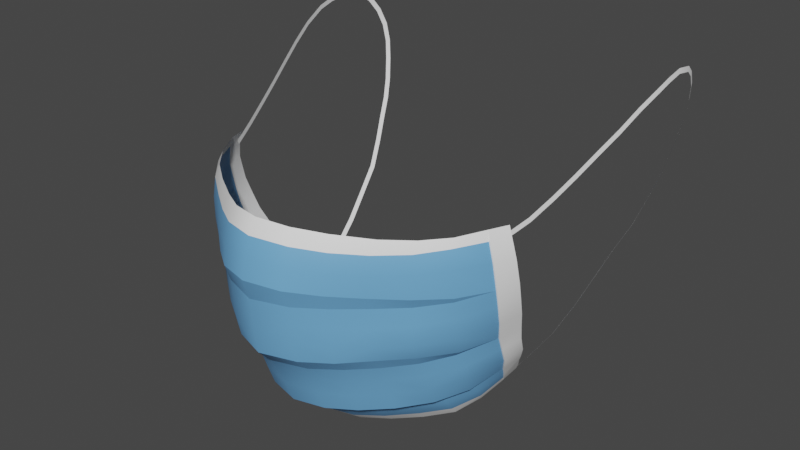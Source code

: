 # Source: HumanPlusMask_copie_.blend  (saved by Blender 3.3.6; exported with 4.5.12 LTS)
import bpy
from mathutils import Matrix  # noqa: F401  (used for matrix-valued properties, if any)

bpy.ops.wm.read_factory_settings(use_empty=True)
scene = bpy.context.scene
scene.name = 'Scene'

# ---- materials (node trees are filled in below, after node groups)
mat_material_001 = bpy.data.materials.new('Material.001')
mat_material_001.use_transparent_shadow = False
mat_material = bpy.data.materials.new('Material')
mat_material.use_transparent_shadow = False

# ---- material node trees
mat_material_001.use_nodes = True; mat_material_001.node_tree.nodes.clear()
_N = mat_material_001.node_tree.nodes; _L = mat_material_001.node_tree.links
n0 = _N.new('ShaderNodeBsdfPrincipled'); n0.name = 'Principled BSDF'; n0.location = (10, 300)
n0.distribution = 'GGX'
n0.subsurface_method = 'RANDOM_WALK_SKIN'
n0.inputs[0].default_value = (0.1538, 0.4066, 0.7484, 1.0)
n0.inputs[3].default_value = 1.45
n0.inputs[27].default_value = (0.0, 0.0, 0.0, 1.0)
n0.inputs[28].default_value = 1.0
n1 = _N.new('ShaderNodeOutputMaterial'); n1.name = 'Material Output'; n1.location = (300, 300)
_L.new(n0.outputs[0], n1.inputs[0])
n1.is_active_output = True
mat_material.use_nodes = True; mat_material.node_tree.nodes.clear()
_N = mat_material.node_tree.nodes; _L = mat_material.node_tree.links
n0 = _N.new('ShaderNodeBsdfPrincipled'); n0.name = 'Principled BSDF'; n0.location = (10, 300)
n0.distribution = 'GGX'
n0.subsurface_method = 'RANDOM_WALK_SKIN'
n0.inputs[0].default_value = (1.0, 1.0, 1.0, 1.0)
n0.inputs[3].default_value = 1.45
n0.inputs[27].default_value = (0.0, 0.0, 0.0, 1.0)
n0.inputs[28].default_value = 1.0
n1 = _N.new('ShaderNodeOutputMaterial'); n1.name = 'Material Output'; n1.location = (300, 300)
_L.new(n0.outputs[0], n1.inputs[0])
n1.is_active_output = True

# ---- world
world_world = bpy.data.worlds.new('World'); scene.world = world_world
world_world.use_nodes = True; world_world.node_tree.nodes.clear()
_N = world_world.node_tree.nodes; _L = world_world.node_tree.links
n0 = _N.new('ShaderNodeOutputWorld'); n0.name = 'World Output'; n0.location = (300, 300)
n1 = _N.new('ShaderNodeBackground'); n1.name = 'Background'; n1.location = (10, 300)
n1.inputs[0].default_value = (0.05088, 0.05088, 0.05088, 1.0)
_L.new(n1.outputs[0], n0.inputs[0])
n0.is_active_output = True
world_world.color = (0.05088, 0.05088, 0.05088)
world_world.use_sun_shadow = False
world_world.sun_shadow_jitter_overblur = 0.0

# ---- meshes
me_retopoflow_001 = bpy.data.meshes.new('RetopoFlow.001')
me_retopoflow_001.from_pydata([(-0.02359, 0.006974, 0.006744), (-0.02508, 0.004814, 0.001453), (-0.02522, 0.0029, -0.005448), (-0.02479, 0.002161, -0.01297), (-0.02516, 0.004658, -0.01871), (-0.0252, 0.005154, -0.02654), (-0.02507, 0.005143, -0.03372), (-0.02501, 0.006671, -0.04052), (-0.02458, 0.01107, -0.04546), (-0.02432, 0.01423, -0.05196), (-0.02411, 0.01608, -0.05881), (-0.02385, 0.01874, -0.06657), (-0.02388, 0.02681, -0.06956), (-0.02341, 0.0299, -0.07345), (-0.02236, 0.03437, -0.0786), (-0.02116, 0.03923, -0.08319), (-0.03163, 0.04551, -0.0812), (-0.03286, 0.04162, -0.07687), (-0.0339, 0.03722, -0.07176), (-0.03389, 0.03429, -0.06808), (-0.03453, 0.02628, -0.06529), (-0.03471, 0.02356, -0.05776), (-0.03484, 0.02191, -0.05113), (-0.03489, 0.01884, -0.04452), (-0.03505, 0.01526, -0.03982), (-0.03581, 0.01299, -0.03344), (-0.0359, 0.01322, -0.0263), (-0.0359, 0.01289, -0.01851), (-0.03588, 0.01083, -0.0138), (-0.03592, 0.01077, -0.005985), (-0.03627, 0.01251, 0.0009715), (-0.0369, 0.01536, 0.005637), (-0.04743, 0.02296, 0.005605), (-0.04727, 0.0204, 0.001593), (-0.04685, 0.01874, -0.00532), (-0.04743, 0.01919, -0.01397), (-0.04698, 0.02119, -0.0178), (-0.04708, 0.02148, -0.02497), (-0.04713, 0.02141, -0.03262), (-0.0458, 0.02481, -0.03929), (-0.04487, 0.0272, -0.04303), (-0.04552, 0.03045, -0.0495), (-0.04524, 0.0321, -0.05606), (-0.04446, 0.03619, -0.06383), (-0.04308, 0.0426, -0.06609), (-0.04342, 0.04519, -0.06977), (-0.04256, 0.04904, -0.07464), (-0.0412, 0.05288, -0.0789), (-0.04611, 0.06215, -0.07567), (-0.04858, 0.0586, -0.07155), (-0.04985, 0.05484, -0.06712), (-0.05002, 0.05211, -0.06338), (-0.05144, 0.04779, -0.06192), (-0.05328, 0.04278, -0.0543), (-0.05397, 0.04104, -0.04776), (-0.05289, 0.03734, -0.04152), (-0.05489, 0.03635, -0.03922), (-0.05698, 0.03223, -0.03144), (-0.05706, 0.0315, -0.02357), (-0.05677, 0.03035, -0.01655), (-0.05741, 0.02958, -0.01459), (-0.05653, 0.02806, -0.004231), (-0.05577, 0.02926, 0.002662), (-0.05532, 0.03125, 0.005792), (-0.06231, 0.04068, 0.002803), (-0.06389, 0.04114, -0.004955), (-0.06408, 0.04337, -0.01557), (-0.06391, 0.04505, -0.02232), (-0.06307, 0.04751, -0.03035), (-0.06015, 0.05171, -0.0392), (-0.05949, 0.05459, -0.04548), (-0.05473, 0.06289, -0.05951), (-0.04885, 0.07147, -0.07195), (-0.05739, 0.07032, -0.05732), (-0.06079, 0.0664, -0.05085), (-0.06204, 0.06317, -0.04424), (-0.06364, 0.0604, -0.03781), (-0.06703, 0.05398, -0.02192), (-0.06776, 0.05174, -0.01517), (-0.06586, 0.04862, 0.002226), (-0.06429, 0.04909, 0.006029), (-0.01091, 0.03363, -0.08402), (-0.01186, 0.02868, -0.07966), (-0.01254, 0.02397, -0.07435), (-0.01345, 0.02088, -0.07043), (-0.01291, 0.01294, -0.06714), (-0.01321, 0.01014, -0.05918), (-0.01345, 0.007954, -0.05226), (-0.014, 0.004557, -0.04594), (-0.01391, -0.0002472, -0.04073), (-0.01404, -0.001635, -0.03364), (-0.01418, -0.002087, -0.02611), (-0.01429, -0.002652, -0.0186), (-0.01362, -0.005458, -0.0117), (-0.01419, -0.004003, -0.004415), (-0.01411, -0.00177, 0.002783), (-0.01252, 0.0007315, 0.008241), (-0.06151, 0.04154, 0.006482), (-0.05877, 0.05756, -0.05185), (-0.05335, 0.06547, -0.06354), (-0.05126, 0.06852, -0.06798), (-0.05023, 0.07857, -0.06942), (-0.05292, 0.07571, -0.06485), (-0.05508, 0.07287, -0.06086), (-0.06599, 0.05668, -0.02966), (-0.06751, 0.04944, -0.005473), (-0.06274, 0.04068, 0.002803), (-0.06433, 0.04114, -0.004955), (-0.06452, 0.04337, -0.01557), (-0.06435, 0.04505, -0.02232), (-0.0635, 0.04751, -0.03035), (-0.06058, 0.05171, -0.0392), (-0.05993, 0.05459, -0.04548), (-0.05921, 0.05756, -0.05185), (-0.05517, 0.06289, -0.05951), (-0.05379, 0.06547, -0.06354), (-0.0517, 0.06852, -0.06798), (0.02359, 0.006974, 0.006744), (0.02508, 0.004814, 0.001453), (0.02522, 0.0029, -0.005448), (0.02479, 0.002161, -0.01297), (0.02516, 0.004658, -0.01871), (0.0252, 0.005154, -0.02654), (0.02507, 0.005143, -0.03372), (0.02501, 0.006671, -0.04052), (0.02458, 0.01107, -0.04546), (0.02432, 0.01423, -0.05196), (0.02411, 0.01608, -0.05881), (0.02385, 0.01874, -0.06657), (0.02388, 0.02681, -0.06956), (0.02341, 0.0299, -0.07345), (0.02236, 0.03437, -0.0786), (0.02116, 0.03923, -0.08319), (0.03163, 0.04551, -0.0812), (0.03286, 0.04162, -0.07687), (0.0339, 0.03722, -0.07176), (0.03389, 0.03429, -0.06808), (0.03453, 0.02628, -0.06529), (0.03471, 0.02356, -0.05776), (0.03484, 0.02191, -0.05113), (0.03489, 0.01884, -0.04452), (0.03505, 0.01526, -0.03982), (0.03581, 0.01299, -0.03344), (0.0359, 0.01322, -0.0263), (0.0359, 0.01289, -0.01851), (0.03588, 0.01083, -0.0138), (0.03592, 0.01077, -0.005985), (0.03627, 0.01251, 0.0009715), (0.0369, 0.01536, 0.005637), (0.04743, 0.02296, 0.005605), (0.04727, 0.0204, 0.001593), (0.04685, 0.01874, -0.00532), (0.04743, 0.01919, -0.01397), (0.04698, 0.02119, -0.0178), (0.04708, 0.02148, -0.02497), (0.04713, 0.02141, -0.03262), (0.0458, 0.02481, -0.03929), (0.04487, 0.0272, -0.04303), (0.04552, 0.03045, -0.0495), (0.04524, 0.0321, -0.05606), (0.04446, 0.03619, -0.06383), (0.04308, 0.0426, -0.06609), (0.04342, 0.04519, -0.06977), (0.04256, 0.04904, -0.07464), (0.0412, 0.05288, -0.0789), (0.04611, 0.06215, -0.07567), (0.04858, 0.0586, -0.07155), (0.04985, 0.05484, -0.06712), (0.05002, 0.05211, -0.06338), (0.05144, 0.04779, -0.06192), (0.05328, 0.04278, -0.0543), (0.05397, 0.04104, -0.04776), (0.05289, 0.03734, -0.04152), (0.05489, 0.03635, -0.03922), (0.05698, 0.03223, -0.03144), (0.05706, 0.0315, -0.02357), (0.05677, 0.03035, -0.01655), (0.05741, 0.02958, -0.01459), (0.05653, 0.02806, -0.004231), (0.05577, 0.02926, 0.002662), (0.05532, 0.03125, 0.005792), (0.06231, 0.04068, 0.002803), (0.06389, 0.04114, -0.004955), (0.06408, 0.04337, -0.01557), (0.06391, 0.04505, -0.02232), (0.06307, 0.04751, -0.03035), (0.06015, 0.05171, -0.0392), (0.05949, 0.05459, -0.04548), (0.05473, 0.06289, -0.05951), (0.04885, 0.07147, -0.07195), (0.05739, 0.07032, -0.05732), (0.06079, 0.0664, -0.05085), (0.06204, 0.06317, -0.04424), (0.06364, 0.0604, -0.03781), (0.06703, 0.05398, -0.02192), (0.06776, 0.05174, -0.01517), (0.06586, 0.04862, 0.002226), (0.06429, 0.04909, 0.006029), (0.01091, 0.03363, -0.08402), (0.01186, 0.02868, -0.07966), (0.01254, 0.02397, -0.07435), (0.01345, 0.02088, -0.07043), (0.01291, 0.01294, -0.06714), (0.01321, 0.01014, -0.05918), (0.01345, 0.007954, -0.05226), (0.014, 0.004557, -0.04594), (0.01391, -0.0002472, -0.04073), (0.01404, -0.001635, -0.03364), (0.01418, -0.002087, -0.02611), (0.01429, -0.002652, -0.0186), (0.01362, -0.005458, -0.0117), (0.01419, -0.004003, -0.004415), (0.01411, -0.00177, 0.002783), (0.01252, 0.0007315, 0.008241), (0.0, -0.002286, 0.009153), (0.0, -0.005725, 0.003841), (0.0, -0.008079, -0.003478), (0.0, -0.009479, -0.01072), (0.0, -0.007078, -0.01859), (0.0, -0.00659, -0.02544), (0.0, -0.005735, -0.03308), (0.0, -0.004881, -0.04032), (0.0, 0.0006097, -0.04623), (0.0, 0.003991, -0.0516), (0.0, 0.006607, -0.05852), (0.0, 0.01006, -0.06745), (0.0, 0.01677, -0.07082), (0.0, 0.02037, -0.07405), (0.0, 0.02558, -0.0797), (0.0, 0.03093, -0.08435), (0.06151, 0.04154, 0.006482), (0.05877, 0.05756, -0.05185), (0.05335, 0.06547, -0.06354), (0.05126, 0.06852, -0.06798), (0.05023, 0.07857, -0.06942), (0.05292, 0.07571, -0.06485), (0.05508, 0.07287, -0.06086), (0.06599, 0.05668, -0.02966), (0.06751, 0.04944, -0.005473), (0.06274, 0.04068, 0.002803), (0.06433, 0.04114, -0.004955), (0.06452, 0.04337, -0.01557), (0.06435, 0.04505, -0.02232), (0.0635, 0.04751, -0.03035), (0.06058, 0.05171, -0.0392), (0.05993, 0.05459, -0.04548), (0.05921, 0.05756, -0.05185), (0.05517, 0.06289, -0.05951), (0.05379, 0.06547, -0.06354), (0.0517, 0.06852, -0.06798), (-0.03389, 0.03429, -0.06808), (-0.02388, 0.02681, -0.06956), (-0.03453, 0.02628, -0.06529), (-0.02385, 0.01874, -0.06657), (-0.03489, 0.01884, -0.04452), (-0.02458, 0.01107, -0.04546), (-0.03505, 0.01526, -0.03982), (-0.02501, 0.006671, -0.04052), (-0.0359, 0.01289, -0.01851), (-0.02516, 0.004658, -0.01871), (-0.03588, 0.01083, -0.0138), (-0.02479, 0.002161, -0.01297), (-0.04743, 0.01919, -0.01397), (-0.04698, 0.02119, -0.0178), (-0.0458, 0.02481, -0.03929), (-0.04487, 0.0272, -0.04303), (-0.04446, 0.03619, -0.06383), (-0.04308, 0.0426, -0.06609), (-0.05002, 0.05211, -0.06338), (-0.05144, 0.04779, -0.06192), (-0.05289, 0.03734, -0.04152), (-0.05489, 0.03635, -0.03922), (-0.05677, 0.03035, -0.01655), (-0.05741, 0.02958, -0.01459), (-0.06231, 0.04068, 0.002803), (-0.06389, 0.04114, -0.004955), (-0.06408, 0.04337, -0.01557), (-0.06408, 0.04337, -0.01557), (-0.06408, 0.04337, -0.01557), (-0.06391, 0.04505, -0.02232), (-0.06307, 0.04751, -0.03035), (-0.06015, 0.05171, -0.0392), (-0.06015, 0.05171, -0.0392), (-0.06015, 0.05171, -0.0392), (-0.05949, 0.05459, -0.04548), (-0.05473, 0.06289, -0.05951), (-0.05473, 0.06289, -0.05951), (-0.05473, 0.06289, -0.05951), (-0.04885, 0.07147, -0.07195), (-0.04885, 0.07147, -0.07195), (-0.01345, 0.02088, -0.07043), (-0.01291, 0.01294, -0.06714), (-0.014, 0.004557, -0.04594), (-0.01391, -0.0002472, -0.04073), (-0.01429, -0.002652, -0.0186), (-0.01362, -0.005458, -0.0117), (0.0, -0.009479, -0.01072), (0.0, -0.007078, -0.01859), (0.0, -0.004881, -0.04032), (0.0, 0.0006097, -0.04623), (0.0, 0.01006, -0.06745), (0.0, 0.01677, -0.07082), (-0.05335, 0.06547, -0.06354), (-0.05126, 0.06852, -0.06798), (-0.06274, 0.04068, 0.002803), (-0.06433, 0.04114, -0.004955), (-0.06452, 0.04337, -0.01557), (-0.06435, 0.04505, -0.02232), (-0.0635, 0.04751, -0.03035), (-0.06058, 0.05171, -0.0392), (-0.05993, 0.05459, -0.04548), (-0.05921, 0.05756, -0.05185), (-0.05517, 0.06289, -0.05951), (-0.05379, 0.06547, -0.06354), (-0.0517, 0.06852, -0.06798), (-0.05877, 0.05756, -0.05185), (-0.06151, 0.04154, 0.006482), (-0.06151, 0.04154, 0.006482), (0.03389, 0.03429, -0.06808), (0.02388, 0.02681, -0.06956), (0.03453, 0.02628, -0.06529), (0.02385, 0.01874, -0.06657), (0.03489, 0.01884, -0.04452), (0.02458, 0.01107, -0.04546), (0.03505, 0.01526, -0.03982), (0.02501, 0.006671, -0.04052), (0.0359, 0.01289, -0.01851), (0.02516, 0.004658, -0.01871), (0.03588, 0.01083, -0.0138), (0.02479, 0.002161, -0.01297), (0.04743, 0.01919, -0.01397), (0.04698, 0.02119, -0.0178), (0.0458, 0.02481, -0.03929), (0.04487, 0.0272, -0.04303), (0.04446, 0.03619, -0.06383), (0.04308, 0.0426, -0.06609), (0.05002, 0.05211, -0.06338), (0.05144, 0.04779, -0.06192), (0.05289, 0.03734, -0.04152), (0.05489, 0.03635, -0.03922), (0.05677, 0.03035, -0.01655), (0.05741, 0.02958, -0.01459), (0.06231, 0.04068, 0.002803), (0.06389, 0.04114, -0.004955), (0.06408, 0.04337, -0.01557), (0.06408, 0.04337, -0.01557), (0.06408, 0.04337, -0.01557), (0.06391, 0.04505, -0.02232), (0.06307, 0.04751, -0.03035), (0.06015, 0.05171, -0.0392), (0.06015, 0.05171, -0.0392), (0.06015, 0.05171, -0.0392), (0.05949, 0.05459, -0.04548), (0.05473, 0.06289, -0.05951), (0.05473, 0.06289, -0.05951), (0.05473, 0.06289, -0.05951), (0.04885, 0.07147, -0.07195), (0.04885, 0.07147, -0.07195), (0.01345, 0.02088, -0.07043), (0.01291, 0.01294, -0.06714), (0.014, 0.004557, -0.04594), (0.01391, -0.0002472, -0.04073), (0.01429, -0.002652, -0.0186), (0.01362, -0.005458, -0.0117), (0.05335, 0.06547, -0.06354), (0.05126, 0.06852, -0.06798), (0.06274, 0.04068, 0.002803), (0.06433, 0.04114, -0.004955), (0.06452, 0.04337, -0.01557), (0.06435, 0.04505, -0.02232), (0.0635, 0.04751, -0.03035), (0.06058, 0.05171, -0.0392), (0.05993, 0.05459, -0.04548), (0.05921, 0.05756, -0.05185), (0.05517, 0.06289, -0.05951), (0.05379, 0.06547, -0.06354), (0.0517, 0.06852, -0.06798), (0.05877, 0.05756, -0.05185), (0.06151, 0.04154, 0.006482), (0.06151, 0.04154, 0.006482), (-0.0641, 0.04656, 0.001252), (-0.06386, 0.04589, 0.00312), (-0.06761, 0.05627, 0.005201), (-0.06733, 0.0555, 0.007025), (-0.07037, 0.0655, 0.01021), (-0.07005, 0.0646, 0.01197), (-0.07289, 0.07451, 0.01555), (-0.07256, 0.07355, 0.01727), (-0.07534, 0.08335, 0.02111), (-0.075, 0.08238, 0.02283), (-0.0778, 0.09226, 0.02655), (-0.07746, 0.09129, 0.02827), (-0.07967, 0.1011, 0.03193), (-0.07935, 0.1003, 0.0337), (-0.08112, 0.1105, 0.03615), (-0.08083, 0.1098, 0.03801), (-0.08123, 0.1171, 0.03803), (-0.08095, 0.1167, 0.03997), (-0.08086, 0.1246, 0.03904), (-0.08057, 0.1246, 0.04101), (-0.08031, 0.1323, 0.03762), (-0.07995, 0.133, 0.03947), (-0.07891, 0.1376, 0.03419), (-0.07842, 0.1389, 0.03566), (-0.07771, 0.1415, 0.02891), (-0.0771, 0.1431, 0.02993), (-0.07635, 0.1438, 0.02271), (-0.07565, 0.1456, 0.02326), (-0.07522, 0.1445, 0.01561), (-0.07443, 0.1463, 0.01566), (-0.07388, 0.1432, 0.008322), (-0.07303, 0.145, 0.00809), (-0.07217, 0.1409, -0.0002834), (-0.07129, 0.1427, -0.0006911), (-0.07071, 0.1379, -0.007702), (-0.06979, 0.1396, -0.008331), (-0.06924, 0.1339, -0.01459), (-0.06829, 0.1355, -0.01532), (-0.06695, 0.1284, -0.02386), (-0.06599, 0.1299, -0.02467), (-0.06366, 0.1209, -0.03288), (-0.06264, 0.1223, -0.03388), (-0.06158, 0.1117, -0.04154), (-0.06052, 0.1129, -0.04265), (-0.05951, 0.1023, -0.05022), (-0.05844, 0.1035, -0.05141), (-0.05727, 0.09141, -0.05803), (-0.05618, 0.09257, -0.05925), (-0.05334, 0.0813, -0.06467), (-0.05226, 0.08247, -0.06588), (-0.04975, 0.07328, -0.06952), (-0.0492, 0.07443, -0.07074), (0.0641, 0.04656, 0.001252), (0.06386, 0.04589, 0.00312), (0.06761, 0.05627, 0.005201), (0.06733, 0.0555, 0.007025), (0.07037, 0.0655, 0.01021), (0.07005, 0.0646, 0.01197), (0.07289, 0.07451, 0.01555), (0.07256, 0.07355, 0.01727), (0.07534, 0.08335, 0.02111), (0.075, 0.08238, 0.02283), (0.0778, 0.09226, 0.02655), (0.07746, 0.09129, 0.02827), (0.07967, 0.1011, 0.03193), (0.07935, 0.1003, 0.0337), (0.08112, 0.1105, 0.03615), (0.08083, 0.1098, 0.03801), (0.08123, 0.1171, 0.03803), (0.08095, 0.1167, 0.03997), (0.08086, 0.1246, 0.03904), (0.08057, 0.1246, 0.04101), (0.08031, 0.1323, 0.03762), (0.07995, 0.133, 0.03947), (0.07891, 0.1376, 0.03419), (0.07842, 0.1389, 0.03566), (0.07771, 0.1415, 0.02891), (0.0771, 0.1431, 0.02993), (0.07635, 0.1438, 0.02271), (0.07565, 0.1456, 0.02326), (0.07522, 0.1445, 0.01561), (0.07443, 0.1463, 0.01566), (0.07388, 0.1432, 0.008322), (0.07303, 0.145, 0.00809), (0.07217, 0.1409, -0.0002834), (0.07129, 0.1427, -0.0006911), (0.07071, 0.1379, -0.007702), (0.06979, 0.1396, -0.008331), (0.06924, 0.1339, -0.01459), (0.06829, 0.1355, -0.01532), (0.06695, 0.1284, -0.02386), (0.06599, 0.1299, -0.02467), (0.06366, 0.1209, -0.03288), (0.06264, 0.1223, -0.03388), (0.06158, 0.1117, -0.04154), (0.06052, 0.1129, -0.04265), (0.05951, 0.1023, -0.05022), (0.05844, 0.1035, -0.05141), (0.05727, 0.09141, -0.05803), (0.05618, 0.09257, -0.05925), (0.05334, 0.0813, -0.06467), (0.05226, 0.08247, -0.06588), (0.04975, 0.07328, -0.06952), (0.0492, 0.07443, -0.07074)], [], [(16, 15, 14, 17), (17, 14, 13, 18), (18, 13, 12, 250), (19, 251, 11, 252), (20, 253, 10, 21), (21, 10, 9, 22), (22, 9, 8, 254), (23, 255, 7, 256), (24, 257, 6, 25), (25, 6, 5, 26), (26, 5, 4, 258), (27, 259, 3, 260), (28, 261, 2, 29), (29, 2, 1, 30), (30, 1, 0, 31), (32, 33, 30, 31), (33, 34, 29, 30), (34, 262, 28, 29), (35, 263, 27, 260), (36, 37, 26, 258), (37, 38, 25, 26), (38, 264, 24, 25), (39, 265, 23, 256), (40, 41, 22, 254), (41, 42, 21, 22), (42, 266, 20, 21), (43, 267, 19, 252), (44, 45, 18, 250), (45, 46, 17, 18), (46, 47, 16, 17), (48, 47, 46, 49), (49, 46, 45, 50), (50, 45, 44, 268), (51, 267, 43, 269), (52, 266, 42, 53), (53, 42, 41, 54), (54, 41, 40, 270), (55, 265, 39, 271), (56, 264, 38, 57), (57, 38, 37, 58), (58, 37, 36, 272), (59, 263, 35, 273), (60, 262, 34, 61), (61, 34, 33, 62), (62, 33, 32, 63), (317, 274, 62, 63), (274, 275, 61, 62), (275, 278, 60, 61), (277, 59, 273), (276, 279, 58, 272), (279, 280, 57, 58), (280, 283, 56, 57), (282, 55, 271), (281, 284, 54, 270), (284, 315, 53, 54), (315, 286, 52, 53), (285, 51, 269), (71, 302, 50, 268), (302, 303, 49, 50), (303, 288, 48, 49), (81, 82, 14, 15), (82, 83, 13, 14), (83, 290, 12, 13), (84, 291, 11, 251), (85, 86, 10, 253), (86, 87, 9, 10), (87, 292, 8, 9), (88, 293, 7, 255), (89, 90, 6, 257), (90, 91, 5, 6), (91, 294, 4, 5), (92, 295, 3, 259), (93, 94, 2, 261), (94, 95, 1, 2), (95, 96, 0, 1), (214, 96, 95, 215), (215, 95, 94, 216), (216, 94, 93, 296), (217, 295, 92, 297), (218, 294, 91, 219), (219, 91, 90, 220), (220, 90, 89, 298), (221, 293, 88, 299), (222, 292, 87, 223), (223, 87, 86, 224), (224, 86, 85, 300), (225, 291, 84, 301), (226, 290, 83, 227), (227, 83, 82, 228), (228, 82, 81, 229), (287, 98, 113, 114), (70, 69, 309, 310), (69, 68, 308, 309), (68, 67, 307, 308), (66, 65, 107, 306), (67, 66, 306, 307), (101, 289, 314), (102, 314, 313, 103), (103, 313, 312, 73), (73, 312, 311, 74), (74, 311, 112, 75), (75, 112, 111, 76), (76, 111, 110, 104), (104, 110, 109, 77), (77, 109, 108, 78), (78, 108, 305, 105), (105, 305, 304, 79), (79, 304, 80), (98, 70, 310, 113), (99, 287, 114, 115), (64, 97, 106), (100, 99, 115, 116), (65, 64, 106, 107), (72, 100, 116), (133, 134, 131, 132), (134, 135, 130, 131), (135, 318, 129, 130), (136, 320, 128, 319), (137, 138, 127, 321), (138, 139, 126, 127), (139, 322, 125, 126), (140, 324, 124, 323), (141, 142, 123, 325), (142, 143, 122, 123), (143, 326, 121, 122), (144, 328, 120, 327), (145, 146, 119, 329), (146, 147, 118, 119), (147, 148, 117, 118), (149, 148, 147, 150), (150, 147, 146, 151), (151, 146, 145, 330), (152, 328, 144, 331), (153, 326, 143, 154), (154, 143, 142, 155), (155, 142, 141, 332), (156, 324, 140, 333), (157, 322, 139, 158), (158, 139, 138, 159), (159, 138, 137, 334), (160, 320, 136, 335), (161, 318, 135, 162), (162, 135, 134, 163), (163, 134, 133, 164), (165, 166, 163, 164), (166, 167, 162, 163), (167, 336, 161, 162), (168, 337, 160, 335), (169, 170, 159, 334), (170, 171, 158, 159), (171, 338, 157, 158), (172, 339, 156, 333), (173, 174, 155, 332), (174, 175, 154, 155), (175, 340, 153, 154), (176, 341, 152, 331), (177, 178, 151, 330), (178, 179, 150, 151), (179, 180, 149, 150), (379, 180, 179, 342), (342, 179, 178, 343), (343, 178, 177, 346), (345, 341, 176), (344, 340, 175, 347), (347, 175, 174, 348), (348, 174, 173, 351), (350, 339, 172), (349, 338, 171, 352), (352, 171, 170, 377), (377, 170, 169, 354), (353, 337, 168), (188, 336, 167, 364), (364, 167, 166, 365), (365, 166, 165, 356), (198, 132, 131, 199), (199, 131, 130, 200), (200, 130, 129, 358), (201, 319, 128, 359), (202, 321, 127, 203), (203, 127, 126, 204), (204, 126, 125, 360), (205, 323, 124, 361), (206, 325, 123, 207), (207, 123, 122, 208), (208, 122, 121, 362), (209, 327, 120, 363), (210, 329, 119, 211), (211, 119, 118, 212), (212, 118, 117, 213), (214, 215, 212, 213), (215, 216, 211, 212), (216, 296, 210, 211), (217, 297, 209, 363), (218, 219, 208, 362), (219, 220, 207, 208), (220, 298, 206, 207), (221, 299, 205, 361), (222, 223, 204, 360), (223, 224, 203, 204), (224, 300, 202, 203), (225, 301, 201, 359), (226, 227, 200, 358), (227, 228, 199, 200), (228, 229, 198, 199), (355, 247, 246, 231), (187, 372, 371, 186), (186, 371, 370, 185), (185, 370, 369, 184), (183, 368, 240, 182), (184, 369, 368, 183), (234, 376, 357), (235, 236, 375, 376), (236, 190, 374, 375), (190, 191, 373, 374), (191, 192, 245, 373), (192, 193, 244, 245), (193, 237, 243, 244), (237, 194, 242, 243), (194, 195, 241, 242), (195, 238, 367, 241), (238, 196, 366, 367), (196, 197, 366), (231, 246, 372, 187), (232, 248, 247, 355), (181, 239, 230), (233, 249, 248, 232), (182, 240, 239, 181), (189, 249, 233), (314, 102, 101), (376, 234, 235), (366, 197, 378), (80, 304, 316), (381, 383, 382, 380), (383, 385, 384, 382), (385, 387, 386, 384), (387, 389, 388, 386), (389, 391, 390, 388), (391, 393, 392, 390), (393, 395, 394, 392), (395, 397, 396, 394), (397, 399, 398, 396), (399, 401, 400, 398), (401, 403, 402, 400), (403, 405, 404, 402), (405, 407, 406, 404), (407, 409, 408, 406), (409, 411, 410, 408), (411, 413, 412, 410), (413, 415, 414, 412), (415, 417, 416, 414), (417, 419, 418, 416), (419, 421, 420, 418), (421, 423, 422, 420), (423, 425, 424, 422), (425, 427, 426, 424), (427, 429, 428, 426), (429, 431, 430, 428), (433, 432, 434, 435), (435, 434, 436, 437), (437, 436, 438, 439), (439, 438, 440, 441), (441, 440, 442, 443), (443, 442, 444, 445), (445, 444, 446, 447), (447, 446, 448, 449), (449, 448, 450, 451), (451, 450, 452, 453), (453, 452, 454, 455), (455, 454, 456, 457), (457, 456, 458, 459), (459, 458, 460, 461), (461, 460, 462, 463), (463, 462, 464, 465), (465, 464, 466, 467), (467, 466, 468, 469), (469, 468, 470, 471), (471, 470, 472, 473), (473, 472, 474, 475), (475, 474, 476, 477), (477, 476, 478, 479), (479, 478, 480, 481), (481, 480, 482, 483)])
me_retopoflow_001.polygons.foreach_set('use_smooth', [True] * 282)
me_retopoflow_001.polygons.foreach_set('material_index', [1, 0, 0, 0, 0, 0, 0, 0, 0, 0, 0, 0, 0, 0, 1, 1, 0, 0, 0, 0, 0, 0, 0, 0, 0, 0, 0, 0, 0, 1, 1, 0, 0, 0, 0, 0, 0, 0, 0, 0, 0, 0, 0, 0, 1, 1, 0, 0, 0, 0, 0, 0, 0, 0, 0, 0, 0, 0, 0, 1, 1, 0, 0, 0, 0, 0, 0, 0, 0, 0, 0, 0, 0, 0, 1, 1, 0, 0, 0, 0, 0, 0, 0, 0, 0, 0, 0, 0, 0, 1, 1, 0, 0, 0, 1, 1, 1, 1, 1, 1, 1, 1, 1, 1, 1, 1, 1, 1, 1, 1, 1, 1, 1, 1, 1, 0, 0, 0, 0, 0, 0, 0, 0, 0, 0, 0, 0, 0, 1, 1, 0, 0, 0, 0, 0, 0, 0, 0, 0, 0, 0, 0, 0, 1, 1, 0, 0, 0, 0, 0, 0, 0, 0, 0, 0, 0, 0, 0, 1, 1, 0, 0, 0, 0, 0, 0, 0, 0, 0, 0, 0, 0, 0, 1, 1, 0, 0, 0, 0, 0, 0, 0, 0, 0, 0, 0, 0, 0, 1, 1, 0, 0, 0, 0, 0, 0, 0, 0, 0, 0, 0, 0, 0, 1, 1, 1, 1, 1, 1, 1, 1, 1, 1, 1, 1, 1, 1, 1, 1, 1, 1, 1, 1, 1, 1, 1, 1, 1, 1, 1, 1, 1, 1, 1, 1, 1, 1, 1, 1, 1, 1, 1, 1, 1, 1, 1, 1, 1, 1, 1, 1, 1, 1, 1, 1, 1, 1, 1, 1, 1, 1, 1, 1, 1, 1, 1, 1, 1, 1, 1, 1, 1, 1, 1, 1, 1, 1, 1, 1, 1, 1, 1])
_uv = me_retopoflow_001.uv_layers.new(name='UVMap')
_uv.uv.foreach_set('vector', [0.2927, 0.04923, 0.3653, 0.05427, 0.3652, 0.0936, 0.2926, 0.08367, 0.2926, 0.08367, 0.3652, 0.0936, 0.3642, 0.1321, 0.2937, 0.1222, 0.2937, 0.1222, 0.3642, 0.1321, 0.3644, 0.1591, 0.2972, 0.1477, 0.2972, 0.1477, 0.3644, 0.1591, 0.3782, 0.2016, 0.3126, 0.1901, 0.3126, 0.1901, 0.3782, 0.2016, 0.3745, 0.2427, 0.3094, 0.2314, 0.3094, 0.2314, 0.3745, 0.2427, 0.3706, 0.2781, 0.3049, 0.2663, 0.3049, 0.2663, 0.3706, 0.2781, 0.3706, 0.3142, 0.3055, 0.3039, 0.3055, 0.3039, 0.3706, 0.3142, 0.3748, 0.3466, 0.3098, 0.3341, 0.3098, 0.3341, 0.3748, 0.3466, 0.3724, 0.3807, 0.3064, 0.3693, 0.3064, 0.3693, 0.3724, 0.3807, 0.366, 0.416, 0.2983, 0.4054, 0.2983, 0.4054, 0.366, 0.416, 0.3621, 0.4556, 0.292, 0.446, 0.292, 0.446, 0.3621, 0.4556, 0.3673, 0.4873, 0.2944, 0.4734, 0.2944, 0.4734, 0.3673, 0.4873, 0.3597, 0.5264, 0.2883, 0.5154, 0.2883, 0.5154, 0.3597, 0.5264, 0.3515, 0.5649, 0.2754, 0.5537, 0.2754, 0.5537, 0.3515, 0.5649, 0.3494, 0.5992, 0.2585, 0.5808, 0.1838, 0.566, 0.199, 0.5431, 0.2754, 0.5537, 0.2585, 0.5808, 0.199, 0.5431, 0.2142, 0.5064, 0.2883, 0.5154, 0.2754, 0.5537, 0.2142, 0.5064, 0.2191, 0.4595, 0.2944, 0.4734, 0.2883, 0.5154, 0.2191, 0.4595, 0.2185, 0.4359, 0.292, 0.446, 0.2944, 0.4734, 0.2185, 0.4359, 0.2251, 0.3979, 0.2983, 0.4054, 0.292, 0.446, 0.2251, 0.3979, 0.2343, 0.3586, 0.3064, 0.3693, 0.2983, 0.4054, 0.2343, 0.3586, 0.2363, 0.3187, 0.3098, 0.3341, 0.3064, 0.3693, 0.2363, 0.3187, 0.2369, 0.2944, 0.3055, 0.3039, 0.3098, 0.3341, 0.2369, 0.2944, 0.2332, 0.2558, 0.3049, 0.2663, 0.3055, 0.3039, 0.2332, 0.2558, 0.2392, 0.2203, 0.3094, 0.2314, 0.3049, 0.2663, 0.2392, 0.2203, 0.2412, 0.1737, 0.3126, 0.1901, 0.3094, 0.2314, 0.2412, 0.1737, 0.2282, 0.1382, 0.2972, 0.1477, 0.3126, 0.1901, 0.2282, 0.1382, 0.2242, 0.1135, 0.2937, 0.1222, 0.2972, 0.1477, 0.2242, 0.1135, 0.2222, 0.0782, 0.2926, 0.08367, 0.2937, 0.1222, 0.2222, 0.0782, 0.221, 0.04438, 0.2927, 0.04923, 0.2926, 0.08367, 0.1583, 0.03333, 0.221, 0.04438, 0.2222, 0.0782, 0.1568, 0.06726, 0.1568, 0.06726, 0.2222, 0.0782, 0.2242, 0.1135, 0.1584, 0.1009, 0.1584, 0.1009, 0.2242, 0.1135, 0.2282, 0.1382, 0.1605, 0.1276, 0.1605, 0.1276, 0.2282, 0.1382, 0.2412, 0.1737, 0.1707, 0.1524, 0.1707, 0.1524, 0.2412, 0.1737, 0.2392, 0.2203, 0.169, 0.2031, 0.169, 0.2031, 0.2392, 0.2203, 0.2332, 0.2558, 0.1605, 0.2397, 0.1605, 0.2397, 0.2332, 0.2558, 0.2369, 0.2944, 0.1669, 0.2804, 0.1669, 0.2804, 0.2369, 0.2944, 0.2363, 0.3187, 0.16, 0.2968, 0.16, 0.2968, 0.2363, 0.3187, 0.2343, 0.3586, 0.1579, 0.3455, 0.1579, 0.3455, 0.2343, 0.3586, 0.2251, 0.3979, 0.1489, 0.3874, 0.1489, 0.3874, 0.2251, 0.3979, 0.2185, 0.4359, 0.1451, 0.427, 0.1451, 0.427, 0.2185, 0.4359, 0.2191, 0.4595, 0.1435, 0.4391, 0.1435, 0.4391, 0.2191, 0.4595, 0.2142, 0.5064, 0.1406, 0.497, 0.1406, 0.497, 0.2142, 0.5064, 0.199, 0.5431, 0.13, 0.5348, 0.13, 0.5348, 0.199, 0.5431, 0.1838, 0.566, 0.1186, 0.5529, 0.04851, 0.5423, 0.05562, 0.5219, 0.13, 0.5348, 0.1186, 0.5529, 0.05562, 0.5219, 0.05666, 0.4751, 0.1406, 0.497, 0.13, 0.5348, 0.05666, 0.4751, 0.06038, 0.4101, 0.1435, 0.4391, 0.1406, 0.497, 0.06038, 0.4101, 0.1451, 0.427, 0.1435, 0.4391, 0.06038, 0.4101, 0.06342, 0.3681, 0.1489, 0.3874, 0.1451, 0.427, 0.06342, 0.3681, 0.06792, 0.3185, 0.1579, 0.3455, 0.1489, 0.3874, 0.06792, 0.3185, 0.07731, 0.2575, 0.16, 0.2968, 0.1579, 0.3455, 0.07731, 0.2575, 0.1669, 0.2804, 0.16, 0.2968, 0.07731, 0.2575, 0.07912, 0.2163, 0.1605, 0.2397, 0.1669, 0.2804, 0.07912, 0.2163, 0.08103, 0.1751, 0.169, 0.2031, 0.1605, 0.2397, 0.08103, 0.1751, 0.09062, 0.1142, 0.1707, 0.1524, 0.169, 0.2031, 0.09062, 0.1142, 0.1605, 0.1276, 0.1707, 0.1524, 0.09062, 0.1142, 0.09296, 0.08516, 0.1584, 0.1009, 0.1605, 0.1276, 0.09296, 0.08516, 0.09748, 0.05176, 0.1568, 0.06726, 0.1584, 0.1009, 0.09748, 0.05176, 0.09982, 0.02211, 0.1583, 0.03333, 0.1568, 0.06726, 0.4335, 0.06625, 0.432, 0.1047, 0.3652, 0.0936, 0.3653, 0.05427, 0.432, 0.1047, 0.4308, 0.144, 0.3642, 0.1321, 0.3652, 0.0936, 0.4308, 0.144, 0.4273, 0.1707, 0.3644, 0.1591, 0.3642, 0.1321, 0.4273, 0.1707, 0.4378, 0.2127, 0.3782, 0.2016, 0.3644, 0.1591, 0.4378, 0.2127, 0.4348, 0.2537, 0.3745, 0.2427, 0.3782, 0.2016, 0.4348, 0.2537, 0.4321, 0.2891, 0.3706, 0.2781, 0.3745, 0.2427, 0.4321, 0.2891, 0.4309, 0.324, 0.3706, 0.3142, 0.3706, 0.2781, 0.4309, 0.324, 0.4358, 0.357, 0.3748, 0.3466, 0.3706, 0.3142, 0.4358, 0.357, 0.4336, 0.3909, 0.3724, 0.3807, 0.3748, 0.3466, 0.4336, 0.3909, 0.43, 0.4264, 0.366, 0.416, 0.3724, 0.3807, 0.43, 0.4264, 0.4276, 0.463, 0.3621, 0.4556, 0.366, 0.416, 0.4276, 0.463, 0.4341, 0.4987, 0.3673, 0.4873, 0.3621, 0.4556, 0.4341, 0.4987, 0.4271, 0.535, 0.3597, 0.5264, 0.3673, 0.4873, 0.4271, 0.535, 0.4221, 0.5745, 0.3515, 0.5649, 0.3597, 0.5264, 0.4221, 0.5745, 0.4246, 0.6098, 0.3494, 0.5992, 0.3515, 0.5649, 0.5, 0.6129, 0.4246, 0.6098, 0.4221, 0.5745, 0.5, 0.5786, 0.5, 0.5786, 0.4221, 0.5745, 0.4271, 0.535, 0.5, 0.5393, 0.5, 0.5393, 0.4271, 0.535, 0.4341, 0.4987, 0.5, 0.5042, 0.5, 0.5042, 0.4341, 0.4987, 0.4276, 0.463, 0.5, 0.4656, 0.5, 0.4656, 0.4276, 0.463, 0.43, 0.4264, 0.5, 0.4336, 0.5, 0.4336, 0.43, 0.4264, 0.4336, 0.3909, 0.5, 0.3985, 0.5, 0.3985, 0.4336, 0.3909, 0.4358, 0.357, 0.5, 0.3667, 0.5, 0.3667, 0.4358, 0.357, 0.4309, 0.324, 0.5, 0.3299, 0.5, 0.3299, 0.4309, 0.324, 0.4321, 0.2891, 0.5, 0.2996, 0.5, 0.2996, 0.4321, 0.2891, 0.4348, 0.2537, 0.5, 0.2641, 0.5, 0.2641, 0.4348, 0.2537, 0.4378, 0.2127, 0.5, 0.2192, 0.5, 0.2192, 0.4378, 0.2127, 0.4273, 0.1707, 0.5, 0.1816, 0.5, 0.1816, 0.4273, 0.1707, 0.4308, 0.144, 0.5, 0.1563, 0.5, 0.1563, 0.4308, 0.144, 0.432, 0.1047, 0.5, 0.1141, 0.5, 0.1141, 0.432, 0.1047, 0.4335, 0.06625, 0.5, 0.07297, 0.09062, 0.1142, 0.08103, 0.1751, 0.07853, 0.1755, 0.08814, 0.1148, 0.07912, 0.2163, 0.07731, 0.2575, 0.07476, 0.2578, 0.07646, 0.2164, 0.07731, 0.2575, 0.06792, 0.3185, 0.06538, 0.3187, 0.07476, 0.2578, 0.06792, 0.3185, 0.06342, 0.3681, 0.06078, 0.3681, 0.06538, 0.3187, 0.06038, 0.4101, 0.05666, 0.4751, 0.05409, 0.4747, 0.05769, 0.4099, 0.06342, 0.3681, 0.06038, 0.4101, 0.05769, 0.4099, 0.06078, 0.3681, 0.06348, 8.387e-05, 0.09767, 0.02347, 0.09503, 0.05257, 0.0497, 0.03708, 0.09503, 0.05257, 0.09045, 0.08571, 0.04419, 0.07035, 0.04419, 0.07035, 0.09045, 0.08571, 0.08814, 0.1148, 0.04005, 0.1008, 0.04005, 0.1008, 0.08814, 0.1148, 0.07853, 0.1755, 0.03067, 0.1518, 0.03067, 0.1518, 0.07853, 0.1755, 0.07646, 0.2164, 0.0251, 0.1983, 0.0251, 0.1983, 0.07646, 0.2164, 0.07476, 0.2578, 0.01934, 0.2421, 0.01934, 0.2421, 0.07476, 0.2578, 0.06538, 0.3187, 0.012, 0.2987, 0.012, 0.2987, 0.06538, 0.3187, 0.06078, 0.3681, 0.005862, 0.3507, 0.005862, 0.3507, 0.06078, 0.3681, 0.05769, 0.4099, 0.002992, 0.3964, 0.002992, 0.3964, 0.05769, 0.4099, 0.05409, 0.4747, 7.828e-05, 0.461, 7.828e-05, 0.461, 0.05409, 0.4747, 0.0532, 0.5207, 0.0009564, 0.5147, 0.0009564, 0.5147, 0.0532, 0.5207, 0.002932, 0.544, 0.08103, 0.1751, 0.07912, 0.2163, 0.07646, 0.2164, 0.07853, 0.1755, 0.09296, 0.08516, 0.09062, 0.1142, 0.08814, 0.1148, 0.09045, 0.08571, 0.05562, 0.5219, 0.04674, 0.5404, 0.0532, 0.5207, 0.09748, 0.05176, 0.09296, 0.08516, 0.09045, 0.08571, 0.09503, 0.05257, 0.05666, 0.4751, 0.05562, 0.5219, 0.0532, 0.5207, 0.05409, 0.4747, 0.09982, 0.02211, 0.09748, 0.05176, 0.09503, 0.05257, 0.7073, 0.04922, 0.7074, 0.08367, 0.6348, 0.0936, 0.6347, 0.05426, 0.7074, 0.08367, 0.7063, 0.1222, 0.6358, 0.1321, 0.6348, 0.0936, 0.7063, 0.1222, 0.7028, 0.1477, 0.6356, 0.1591, 0.6358, 0.1321, 0.7028, 0.1477, 0.6873, 0.1901, 0.6218, 0.2016, 0.6356, 0.1591, 0.6873, 0.1901, 0.6906, 0.2314, 0.6255, 0.2427, 0.6218, 0.2016, 0.6906, 0.2314, 0.6951, 0.2663, 0.6294, 0.2781, 0.6255, 0.2427, 0.6951, 0.2663, 0.6945, 0.3039, 0.6294, 0.3142, 0.6294, 0.2781, 0.6945, 0.3039, 0.6902, 0.3341, 0.6251, 0.3465, 0.6294, 0.3142, 0.6902, 0.3341, 0.6936, 0.3693, 0.6276, 0.3807, 0.6251, 0.3465, 0.6936, 0.3693, 0.7017, 0.4054, 0.634, 0.416, 0.6276, 0.3807, 0.7017, 0.4054, 0.708, 0.446, 0.6379, 0.4556, 0.634, 0.416, 0.708, 0.446, 0.7056, 0.4734, 0.6327, 0.4873, 0.6379, 0.4556, 0.7056, 0.4734, 0.7117, 0.5154, 0.6403, 0.5264, 0.6327, 0.4873, 0.7117, 0.5154, 0.7246, 0.5536, 0.6485, 0.5649, 0.6403, 0.5264, 0.7246, 0.5536, 0.7415, 0.5808, 0.6506, 0.5992, 0.6485, 0.5649, 0.8162, 0.566, 0.7415, 0.5808, 0.7246, 0.5536, 0.801, 0.5431, 0.801, 0.5431, 0.7246, 0.5536, 0.7117, 0.5154, 0.7858, 0.5064, 0.7858, 0.5064, 0.7117, 0.5154, 0.7056, 0.4734, 0.7809, 0.4595, 0.7809, 0.4595, 0.7056, 0.4734, 0.708, 0.446, 0.7815, 0.4359, 0.7815, 0.4359, 0.708, 0.446, 0.7017, 0.4054, 0.7748, 0.3979, 0.7748, 0.3979, 0.7017, 0.4054, 0.6936, 0.3693, 0.7657, 0.3586, 0.7657, 0.3586, 0.6936, 0.3693, 0.6902, 0.3341, 0.7637, 0.3187, 0.7637, 0.3187, 0.6902, 0.3341, 0.6945, 0.3039, 0.7631, 0.2944, 0.7631, 0.2944, 0.6945, 0.3039, 0.6951, 0.2663, 0.7668, 0.2558, 0.7668, 0.2558, 0.6951, 0.2663, 0.6906, 0.2314, 0.7608, 0.2203, 0.7608, 0.2203, 0.6906, 0.2314, 0.6873, 0.1901, 0.7588, 0.1737, 0.7588, 0.1737, 0.6873, 0.1901, 0.7028, 0.1477, 0.7718, 0.1382, 0.7718, 0.1382, 0.7028, 0.1477, 0.7063, 0.1222, 0.7758, 0.1135, 0.7758, 0.1135, 0.7063, 0.1222, 0.7074, 0.08367, 0.7778, 0.0782, 0.7778, 0.0782, 0.7074, 0.08367, 0.7073, 0.04922, 0.779, 0.04438, 0.8417, 0.03332, 0.8431, 0.06725, 0.7778, 0.0782, 0.779, 0.04438, 0.8431, 0.06725, 0.8416, 0.1009, 0.7758, 0.1135, 0.7778, 0.0782, 0.8416, 0.1009, 0.8395, 0.1276, 0.7718, 0.1382, 0.7758, 0.1135, 0.8395, 0.1276, 0.8293, 0.1524, 0.7588, 0.1737, 0.7718, 0.1382, 0.8293, 0.1524, 0.831, 0.2031, 0.7608, 0.2203, 0.7588, 0.1737, 0.831, 0.2031, 0.8395, 0.2397, 0.7668, 0.2558, 0.7608, 0.2203, 0.8395, 0.2397, 0.8331, 0.2803, 0.7631, 0.2944, 0.7668, 0.2558, 0.8331, 0.2803, 0.84, 0.2968, 0.7637, 0.3187, 0.7631, 0.2944, 0.84, 0.2968, 0.8421, 0.3455, 0.7657, 0.3586, 0.7637, 0.3187, 0.8421, 0.3455, 0.8511, 0.3874, 0.7748, 0.3979, 0.7657, 0.3586, 0.8511, 0.3874, 0.8549, 0.427, 0.7815, 0.4359, 0.7748, 0.3979, 0.8549, 0.427, 0.8565, 0.4391, 0.7809, 0.4595, 0.7815, 0.4359, 0.8565, 0.4391, 0.8594, 0.497, 0.7858, 0.5064, 0.7809, 0.4595, 0.8594, 0.497, 0.87, 0.5348, 0.801, 0.5431, 0.7858, 0.5064, 0.87, 0.5348, 0.8814, 0.5528, 0.8162, 0.566, 0.801, 0.5431, 0.9515, 0.5423, 0.8814, 0.5528, 0.87, 0.5348, 0.9444, 0.5219, 0.9444, 0.5219, 0.87, 0.5348, 0.8594, 0.497, 0.9433, 0.4751, 0.9433, 0.4751, 0.8594, 0.497, 0.8565, 0.4391, 0.9396, 0.4101, 0.9396, 0.4101, 0.8565, 0.4391, 0.8549, 0.427, 0.9396, 0.4101, 0.8549, 0.427, 0.8511, 0.3874, 0.9366, 0.3681, 0.9366, 0.3681, 0.8511, 0.3874, 0.8421, 0.3455, 0.9321, 0.3185, 0.9321, 0.3185, 0.8421, 0.3455, 0.84, 0.2968, 0.9227, 0.2575, 0.9227, 0.2575, 0.84, 0.2968, 0.8331, 0.2803, 0.9227, 0.2575, 0.8331, 0.2803, 0.8395, 0.2397, 0.9209, 0.2163, 0.9209, 0.2163, 0.8395, 0.2397, 0.831, 0.2031, 0.919, 0.1751, 0.919, 0.1751, 0.831, 0.2031, 0.8293, 0.1524, 0.9094, 0.1142, 0.9094, 0.1142, 0.8293, 0.1524, 0.8395, 0.1276, 0.9094, 0.1142, 0.8395, 0.1276, 0.8416, 0.1009, 0.907, 0.08515, 0.907, 0.08515, 0.8416, 0.1009, 0.8431, 0.06725, 0.9025, 0.05175, 0.9025, 0.05175, 0.8431, 0.06725, 0.8417, 0.03332, 0.9002, 0.02211, 0.5665, 0.06625, 0.6347, 0.05426, 0.6348, 0.0936, 0.568, 0.1047, 0.568, 0.1047, 0.6348, 0.0936, 0.6358, 0.1321, 0.5692, 0.144, 0.5692, 0.144, 0.6358, 0.1321, 0.6356, 0.1591, 0.5727, 0.1707, 0.5727, 0.1707, 0.6356, 0.1591, 0.6218, 0.2016, 0.5622, 0.2127, 0.5622, 0.2127, 0.6218, 0.2016, 0.6255, 0.2427, 0.5652, 0.2537, 0.5652, 0.2537, 0.6255, 0.2427, 0.6294, 0.2781, 0.5679, 0.2891, 0.5679, 0.2891, 0.6294, 0.2781, 0.6294, 0.3142, 0.5691, 0.324, 0.5691, 0.324, 0.6294, 0.3142, 0.6251, 0.3465, 0.5642, 0.357, 0.5642, 0.357, 0.6251, 0.3465, 0.6276, 0.3807, 0.5664, 0.3909, 0.5664, 0.3909, 0.6276, 0.3807, 0.634, 0.416, 0.57, 0.4264, 0.57, 0.4264, 0.634, 0.416, 0.6379, 0.4556, 0.5724, 0.463, 0.5724, 0.463, 0.6379, 0.4556, 0.6327, 0.4873, 0.5659, 0.4987, 0.5659, 0.4987, 0.6327, 0.4873, 0.6403, 0.5264, 0.5729, 0.535, 0.5729, 0.535, 0.6403, 0.5264, 0.6485, 0.5649, 0.5779, 0.5745, 0.5779, 0.5745, 0.6485, 0.5649, 0.6506, 0.5992, 0.5754, 0.6098, 0.5, 0.6129, 0.5, 0.5786, 0.5779, 0.5745, 0.5754, 0.6098, 0.5, 0.5786, 0.5, 0.5393, 0.5729, 0.535, 0.5779, 0.5745, 0.5, 0.5393, 0.5, 0.5042, 0.5659, 0.4987, 0.5729, 0.535, 0.5, 0.5042, 0.5, 0.4656, 0.5724, 0.463, 0.5659, 0.4987, 0.5, 0.4656, 0.5, 0.4336, 0.57, 0.4264, 0.5724, 0.463, 0.5, 0.4336, 0.5, 0.3985, 0.5664, 0.3909, 0.57, 0.4264, 0.5, 0.3985, 0.5, 0.3667, 0.5642, 0.357, 0.5664, 0.3909, 0.5, 0.3667, 0.5, 0.3299, 0.5691, 0.324, 0.5642, 0.357, 0.5, 0.3299, 0.5, 0.2996, 0.5679, 0.2891, 0.5691, 0.324, 0.5, 0.2996, 0.5, 0.2641, 0.5652, 0.2537, 0.5679, 0.2891, 0.5, 0.2641, 0.5, 0.2192, 0.5622, 0.2127, 0.5652, 0.2537, 0.5, 0.2192, 0.5, 0.1816, 0.5727, 0.1707, 0.5622, 0.2127, 0.5, 0.1816, 0.5, 0.1563, 0.5692, 0.144, 0.5727, 0.1707, 0.5, 0.1563, 0.5, 0.1141, 0.568, 0.1047, 0.5692, 0.144, 0.5, 0.1141, 0.5, 0.07297, 0.5665, 0.06625, 0.568, 0.1047, 0.9094, 0.1142, 0.9119, 0.1147, 0.9215, 0.1754, 0.919, 0.1751, 0.9209, 0.2163, 0.9235, 0.2164, 0.9252, 0.2578, 0.9227, 0.2575, 0.9227, 0.2575, 0.9252, 0.2578, 0.9346, 0.3187, 0.9321, 0.3185, 0.9321, 0.3185, 0.9346, 0.3187, 0.9392, 0.3681, 0.9366, 0.3681, 0.9396, 0.4101, 0.9423, 0.4099, 0.9459, 0.4747, 0.9433, 0.4751, 0.9366, 0.3681, 0.9392, 0.3681, 0.9423, 0.4099, 0.9396, 0.4101, 0.9365, 7.828e-05, 0.905, 0.05256, 0.9023, 0.02347, 0.9503, 0.03707, 0.9558, 0.07034, 0.9095, 0.0857, 0.905, 0.05256, 0.9558, 0.07034, 0.9599, 0.1008, 0.9119, 0.1147, 0.9095, 0.0857, 0.9599, 0.1008, 0.9693, 0.1517, 0.9215, 0.1754, 0.9119, 0.1147, 0.9693, 0.1517, 0.9749, 0.1983, 0.9235, 0.2164, 0.9215, 0.1754, 0.9749, 0.1983, 0.9807, 0.2421, 0.9252, 0.2578, 0.9235, 0.2164, 0.9807, 0.2421, 0.988, 0.2987, 0.9346, 0.3187, 0.9252, 0.2578, 0.988, 0.2987, 0.9941, 0.3507, 0.9392, 0.3681, 0.9346, 0.3187, 0.9941, 0.3507, 0.997, 0.3963, 0.9423, 0.4099, 0.9392, 0.3681, 0.997, 0.3963, 0.9999, 0.461, 0.9459, 0.4747, 0.9423, 0.4099, 0.9999, 0.461, 0.999, 0.5147, 0.9468, 0.5207, 0.9459, 0.4747, 0.999, 0.5147, 0.9971, 0.544, 0.9468, 0.5207, 0.919, 0.1751, 0.9215, 0.1754, 0.9235, 0.2164, 0.9209, 0.2163, 0.907, 0.08515, 0.9095, 0.0857, 0.9119, 0.1147, 0.9094, 0.1142, 0.9444, 0.5219, 0.9468, 0.5207, 0.9515, 0.5423, 0.9025, 0.05175, 0.905, 0.05256, 0.9095, 0.0857, 0.907, 0.08515, 0.9433, 0.4751, 0.9459, 0.4747, 0.9468, 0.5207, 0.9444, 0.5219, 0.9023, 0.02347, 0.905, 0.05256, 0.9025, 0.05175, 0.09503, 0.05257, 0.0497, 0.03708, 0.06348, 8.387e-05, 0.905, 0.05256, 0.9365, 7.828e-05, 0.9503, 0.03707, 0.9468, 0.5207, 0.9971, 0.544, 0.9533, 0.5404, 0.002932, 0.544, 0.0532, 0.5207, 0.04674, 0.5404, 0.9869, 0.9532, 0.9433, 0.9532, 0.9433, 0.9453, 0.9869, 0.9453, 0.9433, 0.9532, 0.9006, 0.9532, 0.9006, 0.9453, 0.9433, 0.9453, 0.9006, 0.9532, 0.858, 0.9532, 0.858, 0.9453, 0.9006, 0.9453, 0.858, 0.9532, 0.8155, 0.9532, 0.8155, 0.9453, 0.858, 0.9453, 0.8155, 0.9532, 0.773, 0.9532, 0.773, 0.9453, 0.8155, 0.9453, 0.773, 0.9532, 0.731, 0.9532, 0.731, 0.9453, 0.773, 0.9453, 0.731, 0.9532, 0.6895, 0.9532, 0.6895, 0.9453, 0.731, 0.9453, 0.6895, 0.9532, 0.6617, 0.9532, 0.6617, 0.9453, 0.6895, 0.9453, 0.6617, 0.9532, 0.6307, 0.9532, 0.6307, 0.9453, 0.6617, 0.9453, 0.6307, 0.9532, 0.5982, 0.9532, 0.5982, 0.9453, 0.6307, 0.9453, 0.5982, 0.9532, 0.5712, 0.9532, 0.5712, 0.9453, 0.5982, 0.9453, 0.5712, 0.9532, 0.5438, 0.9532, 0.5438, 0.9453, 0.5712, 0.9453, 0.5438, 0.9532, 0.5159, 0.9532, 0.5159, 0.9453, 0.5438, 0.9453, 0.5159, 0.9532, 0.4863, 0.9532, 0.4863, 0.9453, 0.5159, 0.9453, 0.4863, 0.9532, 0.4559, 0.9532, 0.4559, 0.9453, 0.4863, 0.9453, 0.4559, 0.9532, 0.4196, 0.9532, 0.4196, 0.9453, 0.4559, 0.9453, 0.4196, 0.9532, 0.3868, 0.9532, 0.3868, 0.9453, 0.4196, 0.9453, 0.3868, 0.9532, 0.3544, 0.9532, 0.3544, 0.9453, 0.3868, 0.9453, 0.3544, 0.9532, 0.3105, 0.9532, 0.3105, 0.9453, 0.3544, 0.9453, 0.3105, 0.9532, 0.2619, 0.9532, 0.2619, 0.9453, 0.3105, 0.9453, 0.2619, 0.9532, 0.2106, 0.9532, 0.2106, 0.9453, 0.2619, 0.9453, 0.2106, 0.9532, 0.1591, 0.9532, 0.1591, 0.9453, 0.2106, 0.9453, 0.1591, 0.9532, 0.1052, 0.9532, 0.1052, 0.9453, 0.1591, 0.9453, 0.1052, 0.9532, 0.05479, 0.9532, 0.05479, 0.9453, 0.1052, 0.9453, 0.05479, 0.9532, 0.01534, 0.9532, 0.01534, 0.9453, 0.05479, 0.9453, 0.9869, 0.9532, 0.9869, 0.9453, 0.9433, 0.9453, 0.9433, 0.9532, 0.9433, 0.9532, 0.9433, 0.9453, 0.9006, 0.9453, 0.9006, 0.9532, 0.9006, 0.9532, 0.9006, 0.9453, 0.858, 0.9453, 0.858, 0.9532, 0.858, 0.9532, 0.858, 0.9453, 0.8155, 0.9453, 0.8155, 0.9532, 0.8155, 0.9532, 0.8155, 0.9453, 0.773, 0.9453, 0.773, 0.9532, 0.773, 0.9532, 0.773, 0.9453, 0.731, 0.9453, 0.731, 0.9532, 0.731, 0.9532, 0.731, 0.9453, 0.6895, 0.9453, 0.6895, 0.9532, 0.6895, 0.9532, 0.6895, 0.9453, 0.6617, 0.9453, 0.6617, 0.9532, 0.6617, 0.9532, 0.6617, 0.9453, 0.6307, 0.9453, 0.6307, 0.9532, 0.6307, 0.9532, 0.6307, 0.9453, 0.5982, 0.9453, 0.5982, 0.9532, 0.5982, 0.9532, 0.5982, 0.9453, 0.5712, 0.9453, 0.5712, 0.9532, 0.5712, 0.9532, 0.5712, 0.9453, 0.5438, 0.9453, 0.5438, 0.9532, 0.5438, 0.9532, 0.5438, 0.9453, 0.5159, 0.9453, 0.5159, 0.9532, 0.5159, 0.9532, 0.5159, 0.9453, 0.4863, 0.9453, 0.4863, 0.9532, 0.4863, 0.9532, 0.4863, 0.9453, 0.4559, 0.9453, 0.4559, 0.9532, 0.4559, 0.9532, 0.4559, 0.9453, 0.4196, 0.9453, 0.4196, 0.9532, 0.4196, 0.9532, 0.4196, 0.9453, 0.3868, 0.9453, 0.3868, 0.9532, 0.3868, 0.9532, 0.3868, 0.9453, 0.3544, 0.9453, 0.3544, 0.9532, 0.3544, 0.9532, 0.3544, 0.9453, 0.3105, 0.9453, 0.3105, 0.9532, 0.3105, 0.9532, 0.3105, 0.9453, 0.2619, 0.9453, 0.2619, 0.9532, 0.2619, 0.9532, 0.2619, 0.9453, 0.2106, 0.9453, 0.2106, 0.9532, 0.2106, 0.9532, 0.2106, 0.9453, 0.1591, 0.9453, 0.1591, 0.9532, 0.1591, 0.9532, 0.1591, 0.9453, 0.1052, 0.9453, 0.1052, 0.9532, 0.1052, 0.9532, 0.1052, 0.9453, 0.05479, 0.9453, 0.05479, 0.9532, 0.05479, 0.9532, 0.05479, 0.9453, 0.01534, 0.9453, 0.01534, 0.9532])
me_retopoflow_001.materials.append(mat_material_001)
me_retopoflow_001.materials.append(mat_material)
me_retopoflow_001.use_remesh_fix_poles = True
me_retopoflow_001.use_remesh_preserve_attributes = False
me_retopoflow_001.update()
me_retopoflow_001.normals_split_custom_set([tuple(v) for v in zip(*[iter([-0.5202, -0.5424, -0.6597, -0.4344, -0.5676, -0.6994, -0.4473, -0.5963, -0.6666, -0.5344, -0.5629, -0.6306, -0.5344, -0.5629, -0.6306, -0.4473, -0.5963, -0.6666, -0.4762, -0.6414, -0.6015, -0.5756, -0.6107, -0.5437, -0.5756, -0.6107, -0.5437, -0.4762, -0.6414, -0.6015, -0.479, -0.6597, -0.5791, -0.586, -0.6367, -0.5013, -0.3799, -0.271, -0.8844, -0.3129, -0.3256, -0.8922, -0.2866, -0.3427, -0.8947, -0.3602, -0.2894, -0.8869, -0.6201, -0.7183, -0.3154, -0.5209, -0.8006, -0.2962, -0.5243, -0.8081, -0.2687, -0.6125, -0.7454, -0.2633, -0.6125, -0.7454, -0.2633, -0.5243, -0.8081, -0.2687, -0.5317, -0.7854, -0.317, -0.6075, -0.7455, -0.2743, -0.6075, -0.7455, -0.2743, -0.5317, -0.7854, -0.317, -0.5207, -0.7557, -0.3973, -0.5993, -0.7242, -0.3411, -0.5724, -0.6249, -0.5309, -0.5009, -0.6429, -0.5794, -0.4779, -0.6495, -0.5914, -0.5645, -0.6258, -0.5383, -0.6018, -0.7262, -0.3325, -0.5667, -0.7936, -0.2214, -0.5664, -0.8157, -0.1174, -0.608, -0.7773, -0.1617, -0.608, -0.7773, -0.1617, -0.5664, -0.8157, -0.1174, -0.573, -0.8189, -0.03234, -0.5987, -0.8009, -0.01197, -0.5987, -0.8009, -0.01197, -0.573, -0.8189, -0.03234, -0.5781, -0.8144, -0.05041, -0.6018, -0.7979, -0.03492, -0.5644, -0.7479, -0.3494, -0.5552, -0.7748, -0.3023, -0.5445, -0.7837, -0.299, -0.5679, -0.7504, -0.3382, -0.5964, -0.8027, 0.005093, -0.5786, -0.814, 0.05195, -0.5667, -0.8124, 0.1371, -0.5875, -0.8038, 0.09306, -0.5875, -0.8038, 0.09306, -0.5667, -0.8124, 0.1371, -0.5316, -0.7797, 0.3308, -0.551, -0.7792, 0.2988, -0.551, -0.7792, 0.2988, -0.5316, -0.7797, 0.3308, -0.5024, -0.743, 0.4422, -0.5211, -0.7447, 0.417, -0.5952, -0.6806, 0.4273, -0.6098, -0.7366, 0.2925, -0.551, -0.7792, 0.2988, -0.5211, -0.7447, 0.417, -0.6098, -0.7366, 0.2925, -0.6383, -0.7661, 0.07546, -0.5875, -0.8038, 0.09306, -0.551, -0.7792, 0.2988, -0.6383, -0.7661, 0.07546, -0.6544, -0.7561, -0.01284, -0.5964, -0.8027, 0.005093, -0.5875, -0.8038, 0.09306, -0.5931, -0.6989, -0.3999, -0.6047, -0.6853, -0.4059, -0.5644, -0.7479, -0.3494, -0.5679, -0.7504, -0.3382, -0.6514, -0.7576, -0.04156, -0.6578, -0.7528, -0.02508, -0.5987, -0.8009, -0.01197, -0.6018, -0.7979, -0.03492, -0.6578, -0.7528, -0.02508, -0.6669, -0.7117, -0.2209, -0.608, -0.7773, -0.1617, -0.5987, -0.8009, -0.01197, -0.6669, -0.7117, -0.2209, -0.6508, -0.6242, -0.4323, -0.6018, -0.7262, -0.3325, -0.608, -0.7773, -0.1617, -0.6197, -0.5625, -0.5474, -0.6278, -0.545, -0.5558, -0.5724, -0.6249, -0.5309, -0.5645, -0.6258, -0.5383, -0.6955, -0.6639, -0.2747, -0.7188, -0.6547, -0.2337, -0.6075, -0.7455, -0.2743, -0.5993, -0.7242, -0.3411, -0.7188, -0.6547, -0.2337, -0.7224, -0.6274, -0.2906, -0.6125, -0.7454, -0.2633, -0.6075, -0.7455, -0.2743, -0.7224, -0.6274, -0.2906, -0.7365, -0.559, -0.3808, -0.6201, -0.7183, -0.3154, -0.6125, -0.7454, -0.2633, -0.4356, -0.2243, -0.8718, -0.4773, -0.1903, -0.8579, -0.3799, -0.271, -0.8844, -0.3602, -0.2894, -0.8869, -0.7167, -0.5731, -0.3973, -0.7207, -0.5189, -0.4597, -0.5756, -0.6107, -0.5437, -0.586, -0.6367, -0.5013, -0.7207, -0.5189, -0.4597, -0.6881, -0.4394, -0.5774, -0.5344, -0.5629, -0.6306, -0.5756, -0.6107, -0.5437, -0.6881, -0.4394, -0.5774, -0.6861, -0.3843, -0.6178, -0.5202, -0.5424, -0.6597, -0.5344, -0.5629, -0.6306, -0.8171, -0.1351, -0.5605, -0.6861, -0.3843, -0.6178, -0.6881, -0.4394, -0.5774, -0.8379, -0.1937, -0.5103, -0.8379, -0.1937, -0.5103, -0.6881, -0.4394, -0.5774, -0.7207, -0.5189, -0.4597, -0.8641, -0.3033, -0.4016, -0.8641, -0.3033, -0.4016, -0.7207, -0.5189, -0.4597, -0.7167, -0.5731, -0.3973, -0.8633, -0.3785, -0.3338, -0.6246, -0.07123, -0.7777, -0.4773, -0.1903, -0.8579, -0.4356, -0.2243, -0.8718, -0.5574, -0.1259, -0.8207, -0.8454, -0.2997, -0.4421, -0.7365, -0.559, -0.3808, -0.7224, -0.6274, -0.2906, -0.8549, -0.405, -0.3242, -0.8549, -0.405, -0.3242, -0.7224, -0.6274, -0.2906, -0.7188, -0.6547, -0.2337, -0.864, -0.4611, -0.2023, -0.864, -0.4611, -0.2023, -0.7188, -0.6547, -0.2337, -0.6955, -0.6639, -0.2747, -0.8333, -0.5155, -0.1999, -0.6734, -0.3697, -0.6402, -0.6278, -0.545, -0.5558, -0.6197, -0.5625, -0.5474, -0.675, -0.3544, -0.6471, -0.7999, -0.4144, -0.4341, -0.6508, -0.6242, -0.4323, -0.6669, -0.7117, -0.2209, -0.8175, -0.5134, -0.2611, -0.8175, -0.5134, -0.2611, -0.6669, -0.7117, -0.2209, -0.6578, -0.7528, -0.02508, -0.818, -0.5699, -0.07769, -0.818, -0.5699, -0.07769, -0.6578, -0.7528, -0.02508, -0.6514, -0.7576, -0.04156, -0.7959, -0.6013, -0.07002, -0.7306, -0.5309, -0.4293, -0.6047, -0.6853, -0.4059, -0.5931, -0.6989, -0.3999, -0.7203, -0.5448, -0.4293, -0.8176, -0.5749, -0.03007, -0.6544, -0.7561, -0.01284, -0.6383, -0.7661, 0.07546, -0.7902, -0.6086, 0.07183, -0.7902, -0.6086, 0.07183, -0.6383, -0.7661, 0.07546, -0.6098, -0.7366, 0.2925, -0.7514, -0.5942, 0.2869, -0.7514, -0.5942, 0.2869, -0.6098, -0.7366, 0.2925, -0.5952, -0.6806, 0.4273, -0.7438, -0.5467, 0.3845, -0.802, -0.4837, 0.3505, -0.8353, -0.4863, 0.2564, -0.7514, -0.5942, 0.2869, -0.7438, -0.5467, 0.3845, -0.8353, -0.4863, 0.2564, -0.8784, -0.4755, 0.0485, -0.7902, -0.6086, 0.07183, -0.7514, -0.5942, 0.2869, -0.8784, -0.4755, 0.0485, -0.8847, -0.4646, -0.03811, -0.8176, -0.5749, -0.03007, -0.7902, -0.6086, 0.07183, -0.8025, -0.4185, -0.4253, -0.7306, -0.5309, -0.4293, -0.7203, -0.5448, -0.4293, -0.8821, -0.463, -0.08693, -0.897, -0.4276, -0.112, -0.818, -0.5699, -0.07769, -0.7959, -0.6013, -0.07002, -0.897, -0.4276, -0.112, -0.8908, -0.3482, -0.292, -0.8175, -0.5134, -0.2611, -0.818, -0.5699, -0.07769, -0.8908, -0.3482, -0.292, -0.8599, -0.3034, -0.4105, -0.7999, -0.4144, -0.4341, -0.8175, -0.5134, -0.2611, -0.681, -0.2319, -0.6946, -0.6734, -0.3697, -0.6402, -0.675, -0.3544, -0.6471, -0.906, -0.3866, -0.1724, -0.9153, -0.3505, -0.1984, -0.864, -0.4611, -0.2023, -0.8333, -0.5155, -0.1999, -0.9153, -0.3505, -0.1984, -0.9009, -0.2443, -0.3587, -0.8549, -0.405, -0.3242, -0.864, -0.4611, -0.2023, -0.9009, -0.2443, -0.3587, -0.8702, -0.1817, -0.4579, -0.8454, -0.2997, -0.4421, -0.8549, -0.405, -0.3242, -0.6725, -0.0286, -0.7396, -0.6246, -0.07123, -0.7777, -0.5574, -0.1259, -0.8207, -0.9115, -0.2316, -0.3399, -0.9048, -0.1711, -0.3899, -0.8641, -0.3033, -0.4016, -0.8633, -0.3785, -0.3338, -0.9048, -0.1711, -0.3899, -0.8687, -0.07294, -0.4899, -0.8379, -0.1937, -0.5103, -0.8641, -0.3033, -0.4016, -0.8687, -0.07294, -0.4899, -0.8427, -0.03372, -0.5374, -0.8171, -0.1351, -0.5605, -0.8379, -0.1937, -0.5103, -0.2853, -0.6099, -0.7394, -0.2927, -0.6533, -0.6983, -0.4473, -0.5963, -0.6666, -0.4344, -0.5676, -0.6994, -0.2927, -0.6533, -0.6983, -0.3083, -0.6923, -0.6524, -0.4762, -0.6414, -0.6015, -0.4473, -0.5963, -0.6666, -0.3083, -0.6923, -0.6524, -0.317, -0.6917, -0.6489, -0.479, -0.6597, -0.5791, -0.4762, -0.6414, -0.6015, -0.2119, -0.3816, -0.8997, -0.1807, -0.395, -0.9007, -0.2866, -0.3427, -0.8947, -0.3129, -0.3256, -0.8922, -0.3469, -0.8794, -0.3261, -0.3528, -0.8828, -0.3102, -0.5243, -0.8081, -0.2687, -0.5209, -0.8006, -0.2962, -0.3528, -0.8828, -0.3102, -0.363, -0.8505, -0.3807, -0.5317, -0.7854, -0.317, -0.5243, -0.8081, -0.2687, -0.363, -0.8505, -0.3807, -0.3503, -0.8125, -0.466, -0.5207, -0.7557, -0.3973, -0.5317, -0.7854, -0.317, -0.3425, -0.6891, -0.6386, -0.3037, -0.6992, -0.6472, -0.4779, -0.6495, -0.5914, -0.5009, -0.6429, -0.5794, -0.4125, -0.8952, -0.1686, -0.41, -0.9049, -0.1138, -0.5664, -0.8157, -0.1174, -0.5667, -0.7936, -0.2214, -0.41, -0.9049, -0.1138, -0.4224, -0.9041, -0.06396, -0.573, -0.8189, -0.03234, -0.5664, -0.8157, -0.1174, -0.4224, -0.9041, -0.06396, -0.4267, -0.902, -0.06674, -0.5781, -0.8144, -0.05041, -0.573, -0.8189, -0.03234, -0.4184, -0.8563, -0.3029, -0.3708, -0.8769, -0.3059, -0.5445, -0.7837, -0.299, -0.5552, -0.7748, -0.3023, -0.4177, -0.8987, 0.1334, -0.4182, -0.886, 0.2004, -0.5667, -0.8124, 0.1371, -0.5786, -0.814, 0.05195, -0.4182, -0.886, 0.2004, -0.4003, -0.8357, 0.376, -0.5316, -0.7797, 0.3308, -0.5667, -0.8124, 0.1371, -0.4003, -0.8357, 0.376, -0.3623, -0.7965, 0.484, -0.5024, -0.743, 0.4422, -0.5316, -0.7797, 0.3308, 0.0, -0.8588, 0.5123, -0.3623, -0.7965, 0.484, -0.4003, -0.8357, 0.376, 0.0, -0.9133, 0.4073, 0.0, -0.9133, 0.4073, -0.4003, -0.8357, 0.376, -0.4182, -0.886, 0.2004, -1.002e-08, -0.9702, 0.2425, -1.002e-08, -0.9702, 0.2425, -0.4182, -0.886, 0.2004, -0.4177, -0.8987, 0.1334, -1.963e-08, -0.9834, 0.1815, -2.173e-08, -0.947, -0.3211, -0.3708, -0.8769, -0.3059, -0.4184, -0.8563, -0.3029, -9.323e-09, -0.947, -0.3211, 0.0, -0.9971, -0.07557, -0.4267, -0.902, -0.06674, -0.4224, -0.9041, -0.06396, -4.979e-09, -0.9966, -0.08185, -4.979e-09, -0.9966, -0.08185, -0.4224, -0.9041, -0.06396, -0.41, -0.9049, -0.1138, 1.984e-08, -0.9926, -0.1215, 1.984e-08, -0.9926, -0.1215, -0.41, -0.9049, -0.1138, -0.4125, -0.8952, -0.1686, 4.76e-08, -0.9876, -0.1572, 0.0, -0.7347, -0.6784, -0.3037, -0.6992, -0.6472, -0.3425, -0.6891, -0.6386, 0.0, -0.7347, -0.6784, -1.062e-08, -0.8603, -0.5099, -0.3503, -0.8125, -0.466, -0.363, -0.8505, -0.3807, 9.668e-09, -0.9017, -0.4323, 9.668e-09, -0.9017, -0.4323, -0.363, -0.8505, -0.3807, -0.3528, -0.8828, -0.3102, 2.44e-08, -0.9403, -0.3404, 2.44e-08, -0.9403, -0.3404, -0.3528, -0.8828, -0.3102, -0.3469, -0.8794, -0.3261, 0.0, -0.9365, -0.3507, 1.302e-07, -0.4178, -0.9085, -0.1807, -0.395, -0.9007, -0.2119, -0.3816, -0.8997, 1.362e-07, -0.4178, -0.9085, 0.0, -0.7172, -0.6969, -0.317, -0.6917, -0.6489, -0.3083, -0.6923, -0.6524, 0.0, -0.7249, -0.6889, 0.0, -0.7249, -0.6889, -0.3083, -0.6923, -0.6524, -0.2927, -0.6533, -0.6983, -4.865e-09, -0.6982, -0.7159, -4.865e-09, -0.6982, -0.7159, -0.2927, -0.6533, -0.6983, -0.2853, -0.6099, -0.7394, -8.731e-09, -0.6492, -0.7606, 0.0, -0.8337, -0.5523, 0.0, -0.8603, -0.5099, 0.0, -0.8743, -0.4853, 0.0, -0.8291, -0.5591, 0.0, -0.9076, -0.4198, 0.0, -0.9067, -0.4217, 0.0, -0.906, -0.4232, 0.0, -0.9078, -0.4194, 0.0, -0.9067, -0.4217, 0.0, -0.9292, -0.3697, 0.0, -0.9357, -0.3528, 0.0, -0.906, -0.4232, 0.0, -0.9292, -0.3697, 0.0, -0.9633, -0.2686, 0.0, -0.9638, -0.2665, 0.0, -0.9357, -0.3528, 0.0, -0.9746, -0.2237, 0.0, -0.9918, -0.1279, 0.0, -0.9904, -0.1382, 0.0, -0.9747, -0.2237, 0.0, -0.9633, -0.2686, 0.0, -0.9746, -0.2237, 0.0, -0.9747, -0.2237, 0.0, -0.9638, -0.2665, -0.8569, 0.05238, -0.5128, -0.8252, 0.04049, -0.5634, -0.8765, 0.03366, -0.4803, -0.887, 0.04147, -0.4598, -0.8765, 0.03366, -0.4803, -0.89, -0.02149, -0.4555, -0.8918, -0.01329, -0.4523, -0.8918, -0.01329, -0.4523, -0.89, -0.02149, -0.4555, -0.8659, -0.07946, -0.4939, -0.8688, -0.07516, -0.4894, -0.8688, -0.07516, -0.4894, -0.8659, -0.07946, -0.4939, -0.9276, -0.146, -0.3438, -0.9058, -0.1305, -0.4031, -0.9058, -0.1305, -0.4031, -0.9276, -0.146, -0.3438, -0.944, -0.2112, -0.2534, -0.9479, -0.2014, -0.2468, -0.9479, -0.2014, -0.2468, -0.944, -0.2112, -0.2534, -0.912, -0.2354, -0.3358, -0.9165, -0.236, -0.323, -0.9165, -0.236, -0.323, -0.912, -0.2354, -0.3358, -0.9275, -0.2484, -0.2792, -0.9198, -0.2447, -0.3069, -0.9198, -0.2447, -0.3069, -0.9275, -0.2484, -0.2792, -0.9414, -0.2897, -0.1727, -0.9426, -0.282, -0.1789, -0.9426, -0.282, -0.1789, -0.9414, -0.2897, -0.1727, -0.9352, -0.3393, -0.1017, -0.9358, -0.3341, -0.1124, -0.9358, -0.3341, -0.1124, -0.9352, -0.3393, -0.1017, -0.9326, -0.3543, 0.06871, -0.9338, -0.3561, 0.03426, -0.9338, -0.3561, 0.03426, -0.9326, -0.3543, 0.06871, -0.9035, -0.3266, 0.2774, -0.9035, -0.3329, 0.2699, -0.9035, -0.3329, 0.2699, -0.9035, -0.3266, 0.2774, -0.8689, -0.3083, 0.3871, 0.0, -0.8603, -0.5099, 0.0, -0.9076, -0.4198, 0.0, -0.9078, -0.4194, 0.0, -0.8743, -0.4853, 0.0, -0.8316, -0.5553, 0.0, -0.8337, -0.5523, 0.0, -0.8291, -0.5591, 0.0, -0.8351, -0.5501, 0.0, -0.9945, 0.1048, 0.0, -0.9734, 0.2291, 0.0, -0.9981, 0.061, 0.0, -0.8105, -0.5857, 0.0, -0.8316, -0.5553, 0.0, -0.8351, -0.5501, 0.0, -0.8169, -0.5768, 0.0, -0.9918, -0.1279, 0.0, -0.9945, 0.1048, 0.0, -0.9981, 0.061, 0.0, -0.9904, -0.1382, 0.0, -0.8017, -0.5977, 0.0, -0.8105, -0.5857, 0.0, -0.8169, -0.5768, 0.5202, -0.5424, -0.6597, 0.5344, -0.5629, -0.6306, 0.4473, -0.5963, -0.6666, 0.4344, -0.5676, -0.6994, 0.5344, -0.5629, -0.6306, 0.5756, -0.6107, -0.5437, 0.4762, -0.6414, -0.6015, 0.4473, -0.5963, -0.6666, 0.5756, -0.6107, -0.5437, 0.586, -0.6367, -0.5013, 0.479, -0.6597, -0.5791, 0.4762, -0.6414, -0.6015, 0.3799, -0.271, -0.8844, 0.3602, -0.2894, -0.8869, 0.2866, -0.3427, -0.8947, 0.3129, -0.3256, -0.8922, 0.6201, -0.7183, -0.3154, 0.6125, -0.7454, -0.2633, 0.5243, -0.8081, -0.2687, 0.5209, -0.8006, -0.2962, 0.6125, -0.7454, -0.2633, 0.6075, -0.7455, -0.2743, 0.5317, -0.7854, -0.317, 0.5243, -0.8081, -0.2687, 0.6075, -0.7455, -0.2743, 0.5993, -0.7242, -0.3411, 0.5207, -0.7557, -0.3973, 0.5317, -0.7854, -0.317, 0.5724, -0.6249, -0.5309, 0.5645, -0.6258, -0.5383, 0.4779, -0.6495, -0.5914, 0.5009, -0.6429, -0.5794, 0.6018, -0.7262, -0.3325, 0.608, -0.7773, -0.1617, 0.5664, -0.8157, -0.1174, 0.5667, -0.7936, -0.2214, 0.608, -0.7773, -0.1617, 0.5987, -0.8009, -0.01197, 0.573, -0.8189, -0.03234, 0.5664, -0.8157, -0.1174, 0.5987, -0.8009, -0.01197, 0.6018, -0.7979, -0.03492, 0.5781, -0.8144, -0.05041, 0.573, -0.8189, -0.03234, 0.5644, -0.7479, -0.3494, 0.5679, -0.7504, -0.3382, 0.5445, -0.7837, -0.299, 0.5552, -0.7748, -0.3023, 0.5964, -0.8027, 0.005093, 0.5875, -0.8038, 0.09306, 0.5667, -0.8124, 0.1371, 0.5786, -0.814, 0.05195, 0.5875, -0.8038, 0.09306, 0.551, -0.7792, 0.2988, 0.5316, -0.7797, 0.3308, 0.5667, -0.8124, 0.1371, 0.551, -0.7792, 0.2988, 0.5211, -0.7447, 0.417, 0.5024, -0.743, 0.4422, 0.5316, -0.7797, 0.3308, 0.5952, -0.6806, 0.4273, 0.5211, -0.7447, 0.417, 0.551, -0.7792, 0.2988, 0.6098, -0.7366, 0.2925, 0.6098, -0.7366, 0.2925, 0.551, -0.7792, 0.2988, 0.5875, -0.8038, 0.09306, 0.6383, -0.7661, 0.07546, 0.6383, -0.7661, 0.07546, 0.5875, -0.8038, 0.09306, 0.5964, -0.8027, 0.005093, 0.6544, -0.7561, -0.01284, 0.5931, -0.6989, -0.3999, 0.5679, -0.7504, -0.3382, 0.5644, -0.7479, -0.3494, 0.6047, -0.6853, -0.4059, 0.6514, -0.7576, -0.04156, 0.6018, -0.7979, -0.03492, 0.5987, -0.8009, -0.01197, 0.6578, -0.7528, -0.02508, 0.6578, -0.7528, -0.02508, 0.5987, -0.8009, -0.01197, 0.608, -0.7773, -0.1617, 0.6669, -0.7117, -0.2209, 0.6669, -0.7117, -0.2209, 0.608, -0.7773, -0.1617, 0.6018, -0.7262, -0.3325, 0.6508, -0.6242, -0.4323, 0.6197, -0.5625, -0.5474, 0.5645, -0.6258, -0.5383, 0.5724, -0.6249, -0.5309, 0.6278, -0.545, -0.5558, 0.6955, -0.6639, -0.2747, 0.5993, -0.7242, -0.3411, 0.6075, -0.7455, -0.2743, 0.7188, -0.6547, -0.2337, 0.7188, -0.6547, -0.2337, 0.6075, -0.7455, -0.2743, 0.6125, -0.7454, -0.2633, 0.7224, -0.6274, -0.2906, 0.7224, -0.6274, -0.2906, 0.6125, -0.7454, -0.2633, 0.6201, -0.7183, -0.3154, 0.7365, -0.559, -0.3808, 0.4356, -0.2243, -0.8718, 0.3602, -0.2894, -0.8869, 0.3799, -0.271, -0.8844, 0.4773, -0.1903, -0.8579, 0.7167, -0.5731, -0.3973, 0.586, -0.6367, -0.5013, 0.5756, -0.6107, -0.5437, 0.7207, -0.5189, -0.4597, 0.7207, -0.5189, -0.4597, 0.5756, -0.6107, -0.5437, 0.5344, -0.5629, -0.6306, 0.6881, -0.4394, -0.5774, 0.6881, -0.4394, -0.5774, 0.5344, -0.5629, -0.6306, 0.5202, -0.5424, -0.6597, 0.6861, -0.3843, -0.6178, 0.8171, -0.1351, -0.5605, 0.8379, -0.1937, -0.5103, 0.6881, -0.4394, -0.5774, 0.6861, -0.3843, -0.6178, 0.8379, -0.1937, -0.5103, 0.8641, -0.3033, -0.4016, 0.7207, -0.5189, -0.4597, 0.6881, -0.4394, -0.5774, 0.8641, -0.3033, -0.4016, 0.8633, -0.3785, -0.3338, 0.7167, -0.5731, -0.3973, 0.7207, -0.5189, -0.4597, 0.6246, -0.07123, -0.7777, 0.5574, -0.1259, -0.8207, 0.4356, -0.2243, -0.8718, 0.4773, -0.1903, -0.8579, 0.8454, -0.2997, -0.4421, 0.8549, -0.405, -0.3242, 0.7224, -0.6274, -0.2906, 0.7365, -0.559, -0.3808, 0.8549, -0.405, -0.3242, 0.864, -0.4611, -0.2023, 0.7188, -0.6547, -0.2337, 0.7224, -0.6274, -0.2906, 0.864, -0.4611, -0.2023, 0.8333, -0.5155, -0.1999, 0.6955, -0.6639, -0.2747, 0.7188, -0.6547, -0.2337, 0.6734, -0.3697, -0.6402, 0.675, -0.3544, -0.6471, 0.6197, -0.5625, -0.5474, 0.6278, -0.545, -0.5558, 0.7999, -0.4144, -0.4341, 0.8175, -0.5134, -0.2611, 0.6669, -0.7117, -0.2209, 0.6508, -0.6242, -0.4323, 0.8175, -0.5134, -0.2611, 0.818, -0.5699, -0.07769, 0.6578, -0.7528, -0.02508, 0.6669, -0.7117, -0.2209, 0.818, -0.5699, -0.07769, 0.7959, -0.6013, -0.07002, 0.6514, -0.7576, -0.04156, 0.6578, -0.7528, -0.02508, 0.7306, -0.5309, -0.4293, 0.7203, -0.5448, -0.4293, 0.5931, -0.6989, -0.3999, 0.6047, -0.6853, -0.4059, 0.8176, -0.5749, -0.03007, 0.7902, -0.6086, 0.07183, 0.6383, -0.7661, 0.07546, 0.6544, -0.7561, -0.01284, 0.7902, -0.6086, 0.07183, 0.7514, -0.5942, 0.2869, 0.6098, -0.7366, 0.2925, 0.6383, -0.7661, 0.07546, 0.7514, -0.5942, 0.2869, 0.7438, -0.5467, 0.3845, 0.5952, -0.6806, 0.4273, 0.6098, -0.7366, 0.2925, 0.802, -0.4837, 0.3505, 0.7438, -0.5467, 0.3845, 0.7514, -0.5942, 0.2869, 0.8353, -0.4863, 0.2564, 0.8353, -0.4863, 0.2564, 0.7514, -0.5942, 0.2869, 0.7902, -0.6086, 0.07183, 0.8784, -0.4755, 0.0485, 0.8784, -0.4755, 0.0485, 0.7902, -0.6086, 0.07183, 0.8176, -0.5749, -0.03007, 0.8847, -0.4646, -0.03811, 0.8025, -0.4185, -0.4253, 0.7203, -0.5448, -0.4293, 0.7306, -0.5309, -0.4293, 0.8821, -0.463, -0.08693, 0.7959, -0.6013, -0.07002, 0.818, -0.5699, -0.07769, 0.897, -0.4276, -0.112, 0.897, -0.4276, -0.112, 0.818, -0.5699, -0.07769, 0.8175, -0.5134, -0.2611, 0.8908, -0.3482, -0.292, 0.8908, -0.3482, -0.292, 0.8175, -0.5134, -0.2611, 0.7999, -0.4144, -0.4341, 0.8599, -0.3034, -0.4105, 0.681, -0.2319, -0.6946, 0.675, -0.3544, -0.6471, 0.6734, -0.3697, -0.6402, 0.906, -0.3866, -0.1724, 0.8333, -0.5155, -0.1999, 0.864, -0.4611, -0.2023, 0.9153, -0.3505, -0.1984, 0.9153, -0.3505, -0.1984, 0.864, -0.4611, -0.2023, 0.8549, -0.405, -0.3242, 0.9009, -0.2443, -0.3587, 0.9009, -0.2443, -0.3587, 0.8549, -0.405, -0.3242, 0.8454, -0.2997, -0.4421, 0.8702, -0.1817, -0.4579, 0.6725, -0.0286, -0.7396, 0.5574, -0.1259, -0.8207, 0.6246, -0.07123, -0.7777, 0.9115, -0.2316, -0.3399, 0.8633, -0.3785, -0.3338, 0.8641, -0.3033, -0.4016, 0.9048, -0.1711, -0.3899, 0.9048, -0.1711, -0.3899, 0.8641, -0.3033, -0.4016, 0.8379, -0.1937, -0.5103, 0.8687, -0.07294, -0.4899, 0.8687, -0.07294, -0.4899, 0.8379, -0.1937, -0.5103, 0.8171, -0.1351, -0.5605, 0.8427, -0.03372, -0.5374, 0.2853, -0.6099, -0.7394, 0.4344, -0.5676, -0.6994, 0.4473, -0.5963, -0.6666, 0.2927, -0.6533, -0.6983, 0.2927, -0.6533, -0.6983, 0.4473, -0.5963, -0.6666, 0.4762, -0.6414, -0.6015, 0.3083, -0.6923, -0.6524, 0.3083, -0.6923, -0.6524, 0.4762, -0.6414, -0.6015, 0.479, -0.6597, -0.5791, 0.317, -0.6917, -0.6489, 0.2119, -0.3816, -0.8997, 0.3129, -0.3256, -0.8922, 0.2866, -0.3427, -0.8947, 0.1807, -0.395, -0.9007, 0.3469, -0.8794, -0.3261, 0.5209, -0.8006, -0.2962, 0.5243, -0.8081, -0.2687, 0.3528, -0.8828, -0.3102, 0.3528, -0.8828, -0.3102, 0.5243, -0.8081, -0.2687, 0.5317, -0.7854, -0.317, 0.363, -0.8505, -0.3807, 0.363, -0.8505, -0.3807, 0.5317, -0.7854, -0.317, 0.5207, -0.7557, -0.3973, 0.3503, -0.8125, -0.466, 0.3425, -0.6891, -0.6386, 0.5009, -0.6429, -0.5794, 0.4779, -0.6495, -0.5914, 0.3037, -0.6992, -0.6472, 0.4125, -0.8952, -0.1686, 0.5667, -0.7936, -0.2214, 0.5664, -0.8157, -0.1174, 0.41, -0.9049, -0.1138, 0.41, -0.9049, -0.1138, 0.5664, -0.8157, -0.1174, 0.573, -0.8189, -0.03234, 0.4224, -0.9041, -0.06396, 0.4224, -0.9041, -0.06396, 0.573, -0.8189, -0.03234, 0.5781, -0.8144, -0.05041, 0.4267, -0.902, -0.06674, 0.4184, -0.8563, -0.3029, 0.5552, -0.7748, -0.3023, 0.5445, -0.7837, -0.299, 0.3708, -0.8769, -0.3059, 0.4177, -0.8987, 0.1334, 0.5786, -0.814, 0.05195, 0.5667, -0.8124, 0.1371, 0.4182, -0.886, 0.2004, 0.4182, -0.886, 0.2004, 0.5667, -0.8124, 0.1371, 0.5316, -0.7797, 0.3308, 0.4003, -0.8357, 0.376, 0.4003, -0.8357, 0.376, 0.5316, -0.7797, 0.3308, 0.5024, -0.743, 0.4422, 0.3623, -0.7965, 0.484, 0.0, -0.8588, 0.5123, 0.0, -0.9133, 0.4073, 0.4003, -0.8357, 0.376, 0.3623, -0.7965, 0.484, 0.0, -0.9133, 0.4073, -1.002e-08, -0.9702, 0.2425, 0.4182, -0.886, 0.2004, 0.4003, -0.8357, 0.376, -1.002e-08, -0.9702, 0.2425, -1.963e-08, -0.9834, 0.1815, 0.4177, -0.8987, 0.1334, 0.4182, -0.886, 0.2004, -2.173e-08, -0.947, -0.3211, -9.323e-09, -0.947, -0.3211, 0.4184, -0.8563, -0.3029, 0.3708, -0.8769, -0.3059, 0.0, -0.9971, -0.07557, -4.979e-09, -0.9966, -0.08185, 0.4224, -0.9041, -0.06396, 0.4267, -0.902, -0.06674, -4.979e-09, -0.9966, -0.08185, 1.984e-08, -0.9926, -0.1215, 0.41, -0.9049, -0.1138, 0.4224, -0.9041, -0.06396, 1.984e-08, -0.9926, -0.1215, 4.76e-08, -0.9876, -0.1572, 0.4125, -0.8952, -0.1686, 0.41, -0.9049, -0.1138, 0.0, -0.7347, -0.6784, 0.0, -0.7347, -0.6784, 0.3425, -0.6891, -0.6386, 0.3037, -0.6992, -0.6472, -1.062e-08, -0.8603, -0.5099, 9.668e-09, -0.9017, -0.4323, 0.363, -0.8505, -0.3807, 0.3503, -0.8125, -0.466, 9.668e-09, -0.9017, -0.4323, 2.44e-08, -0.9403, -0.3404, 0.3528, -0.8828, -0.3102, 0.363, -0.8505, -0.3807, 2.44e-08, -0.9403, -0.3404, 0.0, -0.9365, -0.3507, 0.3469, -0.8794, -0.3261, 0.3528, -0.8828, -0.3102, 1.302e-07, -0.4178, -0.9085, 1.362e-07, -0.4178, -0.9085, 0.2119, -0.3816, -0.8997, 0.1807, -0.395, -0.9007, 0.0, -0.7172, -0.6969, 0.0, -0.7249, -0.6889, 0.3083, -0.6923, -0.6524, 0.317, -0.6917, -0.6489, 0.0, -0.7249, -0.6889, -4.865e-09, -0.6982, -0.7159, 0.2927, -0.6533, -0.6983, 0.3083, -0.6923, -0.6524, -4.865e-09, -0.6982, -0.7159, -8.731e-09, -0.6492, -0.7606, 0.2853, -0.6099, -0.7394, 0.2927, -0.6533, -0.6983, 0.0, -0.8337, -0.5523, 0.0, -0.8291, -0.5591, 0.0, -0.8743, -0.4853, 0.0, -0.8603, -0.5099, 0.0, -0.9076, -0.4198, 0.0, -0.9078, -0.4194, 0.0, -0.906, -0.4232, 0.0, -0.9067, -0.4217, 0.0, -0.9067, -0.4217, 0.0, -0.906, -0.4232, 0.0, -0.9357, -0.3528, 0.0, -0.9292, -0.3697, 0.0, -0.9292, -0.3697, 0.0, -0.9357, -0.3528, 0.0, -0.9638, -0.2665, 0.0, -0.9633, -0.2686, 0.0, -0.9746, -0.2237, 0.0, -0.9747, -0.2237, 0.0, -0.9904, -0.1382, 0.0, -0.9918, -0.1279, 0.0, -0.9633, -0.2686, 0.0, -0.9638, -0.2665, 0.0, -0.9747, -0.2237, 0.0, -0.9746, -0.2237, 0.8569, 0.05238, -0.5128, 0.8765, 0.03366, -0.4803, 0.8252, 0.04049, -0.5634, 0.887, 0.04147, -0.4598, 0.8918, -0.01329, -0.4523, 0.89, -0.02149, -0.4555, 0.8765, 0.03366, -0.4803, 0.8918, -0.01329, -0.4523, 0.8688, -0.07516, -0.4894, 0.8659, -0.07946, -0.4939, 0.89, -0.02149, -0.4555, 0.8688, -0.07516, -0.4894, 0.9058, -0.1305, -0.4031, 0.9276, -0.146, -0.3438, 0.8659, -0.07946, -0.4939, 0.9058, -0.1305, -0.4031, 0.9479, -0.2014, -0.2468, 0.944, -0.2112, -0.2534, 0.9276, -0.146, -0.3438, 0.9479, -0.2014, -0.2468, 0.9165, -0.236, -0.323, 0.912, -0.2354, -0.3358, 0.944, -0.2112, -0.2534, 0.9165, -0.236, -0.323, 0.9198, -0.2447, -0.3069, 0.9275, -0.2484, -0.2792, 0.912, -0.2354, -0.3358, 0.9198, -0.2447, -0.3069, 0.9426, -0.282, -0.1789, 0.9414, -0.2897, -0.1727, 0.9275, -0.2484, -0.2792, 0.9426, -0.282, -0.1789, 0.9358, -0.3341, -0.1124, 0.9352, -0.3393, -0.1017, 0.9414, -0.2897, -0.1727, 0.9358, -0.3341, -0.1124, 0.9338, -0.3561, 0.03426, 0.9326, -0.3543, 0.06871, 0.9352, -0.3393, -0.1017, 0.9338, -0.3561, 0.03426, 0.9035, -0.3329, 0.2699, 0.9035, -0.3266, 0.2774, 0.9326, -0.3543, 0.06871, 0.9035, -0.3329, 0.2699, 0.8689, -0.3083, 0.3871, 0.9035, -0.3266, 0.2774, 0.0, -0.8603, -0.5099, 0.0, -0.8743, -0.4853, 0.0, -0.9078, -0.4194, 0.0, -0.9076, -0.4198, 0.0, -0.8316, -0.5553, 0.0, -0.8351, -0.5501, 0.0, -0.8291, -0.5591, 0.0, -0.8337, -0.5523, 0.0, -0.9945, 0.1048, 0.0, -0.9981, 0.061, 0.0, -0.9734, 0.2291, 0.0, -0.8105, -0.5857, 0.0, -0.8169, -0.5768, 0.0, -0.8351, -0.5501, 0.0, -0.8316, -0.5553, 0.0, -0.9918, -0.1279, 0.0, -0.9904, -0.1382, 0.0, -0.9981, 0.061, 0.0, -0.9945, 0.1048, 0.0, -0.8017, -0.5977, 0.0, -0.8169, -0.5768, 0.0, -0.8105, -0.5857, -0.8765, 0.03366, -0.4803, -0.887, 0.04147, -0.4598, -0.8569, 0.05238, -0.5128, 0.8765, 0.03366, -0.4803, 0.8569, 0.05238, -0.5128, 0.887, 0.04147, -0.4598, 0.9035, -0.3266, 0.2774, 0.8689, -0.3083, 0.3871, 0.88, -0.3023, 0.3663, -0.8689, -0.3083, 0.3871, -0.9035, -0.3266, 0.2774, -0.88, -0.3023, 0.3663, -0.9403, -0.3403, -0.0003411, -0.9479, -0.3184, 0.01005, -0.9479, -0.3184, 0.01005, -0.9403, -0.3403, -0.0003411, -0.9479, -0.3184, 0.01005, -0.9566, -0.2905, 0.02399, -0.9566, -0.2905, 0.02399, -0.9479, -0.3184, 0.01005, -0.9566, -0.2905, 0.02399, -0.9585, -0.2838, 0.02809, -0.9585, -0.2838, 0.02809, -0.9566, -0.2905, 0.02399, -0.9585, -0.2838, 0.02809, -0.9588, -0.2827, 0.02883, -0.9588, -0.2827, 0.02883, -0.9585, -0.2838, 0.02809, -0.9588, -0.2827, 0.02883, -0.9646, -0.2604, 0.04249, -0.9646, -0.2604, 0.04249, -0.9588, -0.2827, 0.02883, -0.9646, -0.2604, 0.04249, -0.9744, -0.2138, 0.0696, -0.9744, -0.2138, 0.0696, -0.9646, -0.2604, 0.04249, -0.9744, -0.2138, 0.0696, -0.9866, -0.1219, 0.1083, -0.9866, -0.1219, 0.1083, -0.9744, -0.2138, 0.0696, -0.9866, -0.1219, 0.1083, -0.99, -0.01324, 0.1408, -0.99, -0.01324, 0.1408, -0.9866, -0.1219, 0.1083, -0.99, -0.01324, 0.1408, -0.9866, 0.0637, 0.1504, -0.9866, 0.06371, 0.1504, -0.99, -0.01324, 0.1408, -0.9866, 0.0637, 0.1504, -0.9733, 0.1998, 0.1132, -0.9733, 0.1998, 0.1132, -0.9866, 0.06371, 0.1504, -0.9733, 0.1998, 0.1132, -0.9472, 0.3166, 0.05125, -0.9472, 0.3166, 0.05125, -0.9733, 0.1998, 0.1132, -0.9472, 0.3166, 0.05125, -0.9333, 0.3589, -0.01245, -0.9333, 0.3589, -0.01245, -0.9472, 0.3166, 0.05125, -0.9333, 0.3589, -0.01245, -0.9177, 0.3885, -0.08227, -0.9177, 0.3885, -0.08227, -0.9333, 0.3589, -0.01245, -0.9177, 0.3885, -0.08227, -0.903, 0.3936, -0.1724, -0.903, 0.3936, -0.1724, -0.9177, 0.3885, -0.08227, -0.903, 0.3936, -0.1724, -0.8871, 0.3855, -0.254, -0.8871, 0.3855, -0.254, -0.903, 0.3936, -0.1724, -0.8871, 0.3855, -0.254, -0.8789, 0.3728, -0.2976, -0.8789, 0.3728, -0.2976, -0.8871, 0.3855, -0.254, -0.8789, 0.3728, -0.2976, -0.8682, 0.3504, -0.3512, -0.8682, 0.3504, -0.3512, -0.8789, 0.3728, -0.2976, -0.8682, 0.3504, -0.3512, -0.8591, 0.3291, -0.392, -0.8591, 0.3291, -0.392, -0.8682, 0.3504, -0.3512, -0.8591, 0.3291, -0.392, -0.843, 0.2859, -0.4556, -0.843, 0.2859, -0.4556, -0.8591, 0.3291, -0.392, -0.843, 0.2859, -0.4556, -0.8298, 0.2569, -0.4954, -0.8298, 0.2569, -0.4954, -0.843, 0.2859, -0.4556, -0.8298, 0.2569, -0.4954, -0.8332, 0.2657, -0.4849, -0.8332, 0.2657, -0.4849, -0.8298, 0.2569, -0.4954, -0.8332, 0.2657, -0.4849, -0.8275, 0.2388, -0.5082, -0.8275, 0.2388, -0.5082, -0.8332, 0.2657, -0.4849, -0.8275, 0.2388, -0.5082, -0.8057, 0.154, -0.5719, -0.8057, 0.154, -0.5719, -0.8275, 0.2388, -0.5082, -0.8057, 0.154, -0.5719, -0.8083, 0.04636, -0.5869, -0.8081, 0.04681, -0.5872, -0.8057, 0.154, -0.5719, -0.8083, 0.04636, -0.5869, -0.8276, -0.003152, -0.5614, -0.8276, -0.003152, -0.5614, -0.8081, 0.04681, -0.5872, 0.9403, -0.3403, -0.0003409, 0.9403, -0.3403, -0.0003409, 0.9479, -0.3184, 0.01005, 0.9479, -0.3184, 0.01005, 0.9479, -0.3184, 0.01005, 0.9479, -0.3184, 0.01005, 0.9566, -0.2905, 0.02399, 0.9566, -0.2905, 0.02399, 0.9566, -0.2905, 0.02399, 0.9566, -0.2905, 0.02399, 0.9585, -0.2838, 0.02809, 0.9585, -0.2838, 0.02809, 0.9585, -0.2838, 0.02809, 0.9585, -0.2838, 0.02809, 0.9588, -0.2827, 0.02883, 0.9588, -0.2827, 0.02883, 0.9588, -0.2827, 0.02883, 0.9588, -0.2827, 0.02883, 0.9646, -0.2604, 0.04249, 0.9646, -0.2604, 0.04249, 0.9646, -0.2604, 0.04249, 0.9646, -0.2604, 0.04249, 0.9744, -0.2138, 0.0696, 0.9744, -0.2138, 0.0696, 0.9744, -0.2138, 0.0696, 0.9744, -0.2138, 0.0696, 0.9866, -0.1219, 0.1083, 0.9866, -0.1219, 0.1083, 0.9866, -0.1219, 0.1083, 0.9866, -0.1219, 0.1083, 0.99, -0.01324, 0.1408, 0.99, -0.01324, 0.1408, 0.99, -0.01324, 0.1408, 0.99, -0.01324, 0.1408, 0.9866, 0.06371, 0.1504, 0.9866, 0.0637, 0.1504, 0.9866, 0.0637, 0.1504, 0.9866, 0.06371, 0.1504, 0.9733, 0.1998, 0.1132, 0.9733, 0.1998, 0.1132, 0.9733, 0.1998, 0.1132, 0.9733, 0.1998, 0.1132, 0.9472, 0.3166, 0.05125, 0.9472, 0.3166, 0.05125, 0.9472, 0.3166, 0.05125, 0.9472, 0.3166, 0.05125, 0.9333, 0.3589, -0.01245, 0.9333, 0.3589, -0.01245, 0.9333, 0.3589, -0.01245, 0.9333, 0.3589, -0.01245, 0.9177, 0.3885, -0.08227, 0.9177, 0.3885, -0.08227, 0.9177, 0.3885, -0.08227, 0.9177, 0.3885, -0.08227, 0.903, 0.3936, -0.1724, 0.903, 0.3936, -0.1724, 0.903, 0.3936, -0.1724, 0.903, 0.3936, -0.1724, 0.8871, 0.3855, -0.254, 0.8871, 0.3855, -0.254, 0.8871, 0.3855, -0.254, 0.8871, 0.3855, -0.254, 0.8789, 0.3728, -0.2976, 0.8789, 0.3728, -0.2976, 0.8789, 0.3728, -0.2976, 0.8789, 0.3728, -0.2976, 0.8682, 0.3504, -0.3512, 0.8682, 0.3504, -0.3512, 0.8682, 0.3504, -0.3512, 0.8682, 0.3504, -0.3512, 0.8591, 0.3291, -0.392, 0.8591, 0.3291, -0.392, 0.8591, 0.3291, -0.392, 0.8591, 0.3291, -0.392, 0.843, 0.2859, -0.4556, 0.843, 0.2859, -0.4556, 0.843, 0.2859, -0.4556, 0.843, 0.2859, -0.4556, 0.8298, 0.2569, -0.4954, 0.8298, 0.2569, -0.4954, 0.8298, 0.2569, -0.4954, 0.8298, 0.2569, -0.4954, 0.8332, 0.2657, -0.4849, 0.8332, 0.2657, -0.4849, 0.8332, 0.2657, -0.4849, 0.8332, 0.2657, -0.4849, 0.8275, 0.2388, -0.5082, 0.8275, 0.2388, -0.5082, 0.8275, 0.2388, -0.5082, 0.8275, 0.2388, -0.5082, 0.8057, 0.154, -0.5719, 0.8057, 0.154, -0.5719, 0.8057, 0.154, -0.5719, 0.8057, 0.154, -0.5719, 0.8081, 0.04681, -0.5872, 0.8083, 0.04636, -0.5869, 0.8083, 0.04636, -0.5869, 0.8081, 0.04681, -0.5872, 0.8276, -0.003153, -0.5614, 0.8276, -0.003153, -0.5614])] * 3)])

# ---- objects
ob_mask_lp = bpy.data.objects.new('mask_LP', me_retopoflow_001)

# ---- transforms, parenting, visibility, modifiers, constraints
ob_mask_lp.location = (0.0001, -1.289, 0.035)
ob_mask_lp.scale = (9.971, 10.5, 10.5)
ob_mask_lp.color = (0.8, 0.8, 0.8, 1.0)
_m = ob_mask_lp.modifiers.new('Triangulate', 'TRIANGULATE')
_m.quad_method = 'FIXED_ALTERNATE'

# ---- collection membership
scene.collection.objects.link(ob_mask_lp)

# ---- scene / render settings (as saved in the file)
scene.frame_start = 1; scene.frame_end = 250; scene.frame_set(1)
scene.render.engine = 'BLENDER_EEVEE_NEXT'
scene.cycles.sampling_pattern = 'TABULATED_SOBOL'
scene.cycles.use_light_tree = False
scene.view_settings.view_transform = 'Filmic'
bpy.context.view_layer.update()

# ---- added for rendering (the .blend has no active camera and no usable light): camera, sun
cam_auto = bpy.data.cameras.new('AutoCamera')
cam_auto.lens = 50.0
cam_auto.sensor_width = 36.0
cam_auto.clip_end = 1000.0
ob_auto_camera = bpy.data.objects.new('AutoCamera', cam_auto)
scene.collection.objects.link(ob_auto_camera)
ob_auto_camera.location = (2.45326, -3.51431, 1.7701)
ob_auto_camera.rotation_euler = (1.09748, -7.21219e-08, 0.694738)
scene.camera = ob_auto_camera
light_auto_sun = bpy.data.lights.new('AutoSun', 'SUN')
light_auto_sun.energy = 3.0
light_auto_sun.angle = 0.0523599
ob_auto_sun = bpy.data.objects.new('AutoSun', light_auto_sun)
scene.collection.objects.link(ob_auto_sun)
ob_auto_sun.rotation_euler = (0.872665, 0.174533, 0.523599)
bpy.context.view_layer.update()
